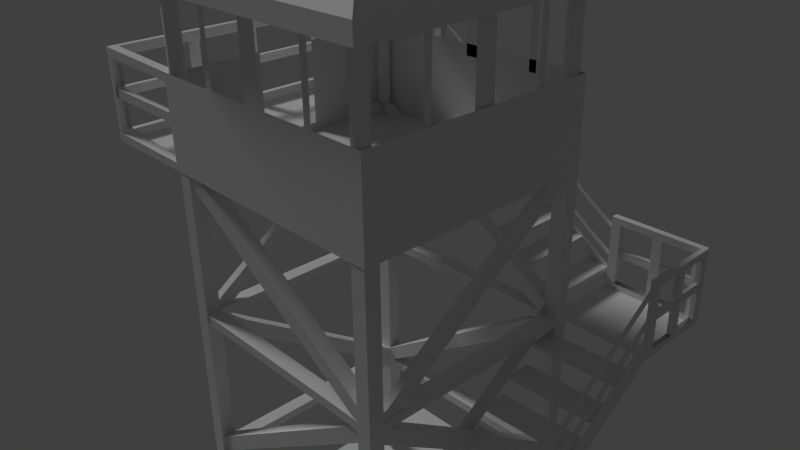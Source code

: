 # Source: WatchTowerModel.blend  (saved by Blender 2.73.0; exported with 4.5.12 LTS)
import bpy
from mathutils import Matrix  # noqa: F401  (used for matrix-valued properties, if any)

bpy.ops.wm.read_factory_settings(use_empty=True)
scene = bpy.context.scene
scene.name = 'Scene'

# ---- collections
col_collection_1 = bpy.data.collections.new('Collection 1'); scene.collection.children.link(col_collection_1)
col_collection_2 = bpy.data.collections.new('Collection 2'); scene.collection.children.link(col_collection_2)

# ---- world
world_world = bpy.data.worlds.new('World'); scene.world = world_world
world_world.color = (0.05088, 0.05088, 0.05088)
world_world.use_sun_shadow = False
world_world.sun_shadow_jitter_overblur = 0.0
world_world.cycles.sampling_method = 'MANUAL'
world_world.cycles.sample_map_resolution = 256

# ---- cameras
cam_camera = bpy.data.cameras.new('Camera')
cam_camera.clip_end = 100.0
cam_camera.lens = 35.0
cam_camera.sensor_width = 32.0
cam_camera.sensor_height = 18.0
cam_camera.ortho_scale = 7.314
cam_camera.dof.focus_distance = 0.0

# ---- lights
light_sun = bpy.data.lights.new('Sun', 'SUN')
light_sun.transmission_factor = 0.0
light_sun.angle = 0.1993
light_sun.energy = 1.0
light_sun.shadow_buffer_clip_start = 0.5
light_sun.shadow_soft_size = 0.1
light_sun.shadow_cascade_max_distance = 1000.0
light_sun.cycles.use_multiple_importance_sampling = False

# ---- meshes
me_cylinder_005 = bpy.data.meshes.new('Cylinder.005')
me_cylinder_005.from_pydata([(0.0, 1.0, 1.0), (0.1951, 0.9808, 1.0), (0.3827, 0.9239, 1.0), (0.5556, 0.8315, 1.0), (0.7071, 0.7071, 1.0), (0.8315, 0.5556, 1.0), (0.9239, 0.3827, 1.0), (0.9808, 0.1951, 1.0), (1.0, 7.55e-08, 1.0), (0.9808, -0.1951, 1.0), (0.9239, -0.3827, 1.0), (0.8315, -0.5556, 1.0), (0.7071, -0.7071, 1.0), (0.5556, -0.8315, 1.0), (0.3827, -0.9239, 1.0), (0.1951, -0.9808, 1.0), (-3.258e-07, -1.0, 1.0), (-0.1951, -0.9808, 1.0), (-0.3827, -0.9239, 1.0), (-0.5556, -0.8315, 1.0), (-0.7071, -0.7071, 1.0), (-0.8315, -0.5556, 1.0), (-0.9239, -0.3827, 1.0), (-0.9808, -0.1951, 1.0), (-1.0, 9.656e-07, 1.0), (-0.9808, 0.1951, 1.0), (-0.9239, 0.3827, 1.0), (-0.8315, 0.5556, 1.0), (-0.7071, 0.7071, 1.0), (-0.5556, 0.8315, 1.0), (-0.3827, 0.9239, 1.0), (-0.1951, 0.9808, 1.0), (0.0, 1.0, -0.5669), (0.1951, 0.9808, -0.5669), (0.3827, 0.9239, -0.5669), (0.5556, 0.8315, -0.5669), (0.7071, 0.7071, -0.5669), (0.8315, 0.5556, -0.5669), (0.9239, 0.3827, -0.5669), (0.9808, 0.1951, -0.5669), (1.0, 7.55e-08, -0.5669), (0.9808, -0.1951, -0.5669), (0.9239, -0.3827, -0.5669), (0.8315, -0.5556, -0.5669), (0.7071, -0.7071, -0.5669), (0.5556, -0.8315, -0.5669), (0.3827, -0.9239, -0.5669), (0.1951, -0.9808, -0.5669), (-3.258e-07, -1.0, -0.5669), (-0.1951, -0.9808, -0.5669), (-0.3827, -0.9239, -0.5669), (-0.5556, -0.8315, -0.5669), (-0.7071, -0.7071, -0.5669), (-0.8315, -0.5556, -0.5669), (-0.9239, -0.3827, -0.5669), (-0.9808, -0.1951, -0.5669), (-1.0, 9.656e-07, -0.5669), (-0.9808, 0.1951, -0.5669), (-0.9239, 0.3827, -0.5669), (-0.8315, 0.5556, -0.5669), (-0.7071, 0.7071, -0.5669), (-0.5556, 0.8315, -0.5669), (-0.3827, 0.9239, -0.5669), (-0.1951, 0.9808, -0.5669)], [], [(32, 0, 1, 33), (33, 1, 2, 34), (34, 2, 3, 35), (35, 3, 4, 36), (36, 4, 5, 37), (37, 5, 6, 38), (38, 6, 7, 39), (39, 7, 8, 40), (40, 8, 9, 41), (41, 9, 10, 42), (42, 10, 11, 43), (43, 11, 12, 44), (44, 12, 13, 45), (45, 13, 14, 46), (46, 14, 15, 47), (47, 15, 16, 48), (48, 16, 17, 49), (49, 17, 18, 50), (50, 18, 19, 51), (51, 19, 20, 52), (52, 20, 21, 53), (53, 21, 22, 54), (54, 22, 23, 55), (55, 23, 24, 56), (56, 24, 25, 57), (57, 25, 26, 58), (58, 26, 27, 59), (59, 27, 28, 60), (60, 28, 29, 61), (61, 29, 30, 62), (1, 0, 31, 30, 29, 28, 27, 26, 25, 24, 23, 22, 21, 20, 19, 18, 17, 16, 15, 14, 13, 12, 11, 10, 9, 8, 7, 6, 5, 4, 3, 2), (63, 31, 0, 32), (62, 30, 31, 63)])
me_cylinder_005.use_remesh_preserve_volume = False
me_cylinder_005.use_remesh_preserve_attributes = False
me_cylinder_005.use_mirror_vertex_groups = False
me_cylinder_005.update()
me_cylinder_004 = bpy.data.meshes.new('Cylinder.004')
me_cylinder_004.from_pydata([(0.0, 1.0, 1.0), (0.1951, 0.9808, 1.0), (0.3827, 0.9239, 1.0), (0.5556, 0.8315, 1.0), (0.7071, 0.7071, 1.0), (0.8315, 0.5556, 1.0), (0.9239, 0.3827, 1.0), (0.9808, 0.1951, 1.0), (1.0, 7.55e-08, 1.0), (0.9808, -0.1951, 1.0), (0.9239, -0.3827, 1.0), (0.8315, -0.5556, 1.0), (0.7071, -0.7071, 1.0), (0.5556, -0.8315, 1.0), (0.3827, -0.9239, 1.0), (0.1951, -0.9808, 1.0), (-3.258e-07, -1.0, 1.0), (-0.1951, -0.9808, 1.0), (-0.3827, -0.9239, 1.0), (-0.5556, -0.8315, 1.0), (-0.7071, -0.7071, 1.0), (-0.8315, -0.5556, 1.0), (-0.9239, -0.3827, 1.0), (-0.9808, -0.1951, 1.0), (-1.0, 9.656e-07, 1.0), (-0.9808, 0.1951, 1.0), (-0.9239, 0.3827, 1.0), (-0.8315, 0.5556, 1.0), (-0.7071, 0.7071, 1.0), (-0.5556, 0.8315, 1.0), (-0.3827, 0.9239, 1.0), (-0.1951, 0.9808, 1.0), (0.0, 1.0, -0.5816), (0.1951, 0.9808, -0.5816), (0.3827, 0.9239, -0.5816), (0.5556, 0.8315, -0.5816), (0.7071, 0.7071, -0.5816), (0.8315, 0.5556, -0.5816), (0.9239, 0.3827, -0.5816), (0.9808, 0.1951, -0.5816), (1.0, 7.55e-08, -0.5816), (0.9808, -0.1951, -0.5816), (0.9239, -0.3827, -0.5816), (0.8315, -0.5556, -0.5816), (0.7071, -0.7071, -0.5816), (0.5556, -0.8315, -0.5816), (0.3827, -0.9239, -0.5816), (0.1951, -0.9808, -0.5816), (-3.258e-07, -1.0, -0.5816), (-0.1951, -0.9808, -0.5816), (-0.3827, -0.9239, -0.5816), (-0.5556, -0.8315, -0.5816), (-0.7071, -0.7071, -0.5816), (-0.8315, -0.5556, -0.5816), (-0.9239, -0.3827, -0.5816), (-0.9808, -0.1951, -0.5816), (-1.0, 9.656e-07, -0.5816), (-0.9808, 0.1951, -0.5816), (-0.9239, 0.3827, -0.5816), (-0.8315, 0.5556, -0.5816), (-0.7071, 0.7071, -0.5816), (-0.5556, 0.8315, -0.5816), (-0.3827, 0.9239, -0.5816), (-0.1951, 0.9808, -0.5816)], [], [(32, 0, 1, 33), (33, 1, 2, 34), (34, 2, 3, 35), (35, 3, 4, 36), (36, 4, 5, 37), (37, 5, 6, 38), (38, 6, 7, 39), (39, 7, 8, 40), (40, 8, 9, 41), (41, 9, 10, 42), (42, 10, 11, 43), (43, 11, 12, 44), (44, 12, 13, 45), (45, 13, 14, 46), (46, 14, 15, 47), (47, 15, 16, 48), (48, 16, 17, 49), (49, 17, 18, 50), (50, 18, 19, 51), (51, 19, 20, 52), (52, 20, 21, 53), (53, 21, 22, 54), (54, 22, 23, 55), (55, 23, 24, 56), (56, 24, 25, 57), (57, 25, 26, 58), (58, 26, 27, 59), (59, 27, 28, 60), (60, 28, 29, 61), (61, 29, 30, 62), (1, 0, 31, 30, 29, 28, 27, 26, 25, 24, 23, 22, 21, 20, 19, 18, 17, 16, 15, 14, 13, 12, 11, 10, 9, 8, 7, 6, 5, 4, 3, 2), (63, 31, 0, 32), (62, 30, 31, 63)])
me_cylinder_004.use_remesh_preserve_volume = False
me_cylinder_004.use_remesh_preserve_attributes = False
me_cylinder_004.use_mirror_vertex_groups = False
me_cylinder_004.update()
me_cube_079 = bpy.data.meshes.new('Cube.079')
me_cube_079.from_pydata([(-1.0, -1.0, -1.0), (-1.0, 1.0, -1.0), (1.0, 1.0, -1.0), (1.0, -1.0, -1.0), (-1.0, -1.0, 1.0), (-1.0, 1.0, 1.0), (1.0, 1.0, 1.0), (1.0, -1.0, 1.0), (-1.0, -0.5066, 1.0), (-1.0, -0.5066, -1.0), (1.0, -0.5066, 1.0), (1.0, -0.5066, -1.0), (-1.569, -1.0, -1.0), (-1.569, -1.0, 1.0), (-1.569, -0.5066, 1.0), (-1.569, -0.5066, -1.0)], [], [(8, 5, 1, 9), (5, 6, 2, 1), (10, 7, 3, 11), (7, 4, 0, 3), (9, 1, 2, 11), (10, 6, 5, 8), (7, 10, 8, 4), (0, 9, 11, 3), (6, 10, 11, 2), (8, 9, 15, 14), (13, 14, 15, 12), (4, 8, 14, 13), (9, 0, 12, 15), (0, 4, 13, 12)])
me_cube_079.use_remesh_preserve_volume = False
me_cube_079.use_remesh_preserve_attributes = False
me_cube_079.use_mirror_vertex_groups = False
me_cube_079.update()
me_cube_078 = bpy.data.meshes.new('Cube.078')
me_cube_078.from_pydata([(-1.0, -1.0, -1.0), (-1.0, 1.0, -1.0), (1.0, 1.0, -1.0), (1.0, -1.0, -1.0), (-1.0, -1.0, 1.0), (-1.0, 1.0, 1.0), (1.0, 1.0, 1.0), (1.0, -1.0, 1.0)], [], [(4, 5, 1, 0), (5, 6, 2, 1), (6, 7, 3, 2), (7, 4, 0, 3), (0, 1, 2, 3), (7, 6, 5, 4)])
me_cube_078.use_remesh_preserve_volume = False
me_cube_078.use_remesh_preserve_attributes = False
me_cube_078.use_mirror_vertex_groups = False
me_cube_078.update()
me_cube_077 = bpy.data.meshes.new('Cube.077')
me_cube_077.from_pydata([(-1.0, -1.0, -1.0), (-1.0, 1.0, -1.0), (1.0, 1.0, -1.0), (1.0, -1.0, -1.0), (-1.0, -1.0, 1.0), (-1.0, 1.0, 1.0), (1.0, 1.0, 1.0), (1.0, -1.0, 1.0)], [], [(4, 5, 1, 0), (5, 6, 2, 1), (6, 7, 3, 2), (7, 4, 0, 3), (0, 1, 2, 3), (7, 6, 5, 4)])
me_cube_077.use_remesh_preserve_volume = False
me_cube_077.use_remesh_preserve_attributes = False
me_cube_077.use_mirror_vertex_groups = False
me_cube_077.update()
me_cube_076 = bpy.data.meshes.new('Cube.076')
me_cube_076.from_pydata([(-1.0, -1.0, -1.0), (-1.0, 1.0, -1.0), (1.0, 1.0, -1.0), (1.0, -1.0, -1.0), (-1.0, -1.0, 1.0), (-1.0, 1.0, 1.0), (1.0, 1.0, 1.0), (1.0, -1.0, 1.0)], [], [(4, 5, 1, 0), (5, 6, 2, 1), (6, 7, 3, 2), (7, 4, 0, 3), (0, 1, 2, 3), (7, 6, 5, 4)])
me_cube_076.use_remesh_preserve_volume = False
me_cube_076.use_remesh_preserve_attributes = False
me_cube_076.use_mirror_vertex_groups = False
me_cube_076.update()
me_cube_075 = bpy.data.meshes.new('Cube.075')
me_cube_075.from_pydata([(-1.0, -1.0, -1.0), (-1.0, 1.0, -1.0), (1.0, 1.0, -1.0), (1.0, -1.0, -1.0), (-1.0, -1.0, 1.0), (-1.0, 1.0, 1.0), (1.0, 1.0, 1.0), (1.0, -1.0, 1.0)], [], [(4, 5, 1, 0), (5, 6, 2, 1), (6, 7, 3, 2), (7, 4, 0, 3), (0, 1, 2, 3), (7, 6, 5, 4)])
me_cube_075.use_remesh_preserve_volume = False
me_cube_075.use_remesh_preserve_attributes = False
me_cube_075.use_mirror_vertex_groups = False
me_cube_075.update()
me_cube_074 = bpy.data.meshes.new('Cube.074')
me_cube_074.from_pydata([(-1.0, -1.0, -1.0), (-1.0, 1.0, -1.0), (1.0, 1.0, -1.0), (1.0, -1.0, -1.0), (-1.0, -1.0, 1.0), (-1.0, 1.0, 1.0), (1.0, 1.0, 1.0), (1.0, -1.0, 1.0)], [], [(4, 5, 1, 0), (5, 6, 2, 1), (6, 7, 3, 2), (7, 4, 0, 3), (0, 1, 2, 3), (7, 6, 5, 4)])
me_cube_074.use_remesh_preserve_volume = False
me_cube_074.use_remesh_preserve_attributes = False
me_cube_074.use_mirror_vertex_groups = False
me_cube_074.update()
me_cube_073 = bpy.data.meshes.new('Cube.073')
me_cube_073.from_pydata([(-1.0, -1.0, -1.0), (-1.0, 1.0, -1.0), (1.0, 1.0, -1.0), (1.0, -1.0, -1.0), (-1.0, -1.0, 1.0), (-1.0, 1.0, 1.0), (1.0, 1.0, 1.0), (1.0, -1.0, 1.0)], [], [(4, 5, 1, 0), (5, 6, 2, 1), (6, 7, 3, 2), (7, 4, 0, 3), (0, 1, 2, 3), (7, 6, 5, 4)])
me_cube_073.use_remesh_preserve_volume = False
me_cube_073.use_remesh_preserve_attributes = False
me_cube_073.use_mirror_vertex_groups = False
me_cube_073.update()
me_cube_072 = bpy.data.meshes.new('Cube.072')
me_cube_072.from_pydata([(-1.0, -1.0, -1.0), (-1.0, 1.0, -1.0), (1.0, 1.0, -1.0), (1.0, -1.0, -1.0), (-1.0, -1.0, 1.0), (-1.0, 1.0, 1.0), (1.0, 1.0, 1.0), (1.0, -1.0, 1.0)], [], [(4, 5, 1, 0), (5, 6, 2, 1), (6, 7, 3, 2), (7, 4, 0, 3), (0, 1, 2, 3), (7, 6, 5, 4)])
me_cube_072.use_remesh_preserve_volume = False
me_cube_072.use_remesh_preserve_attributes = False
me_cube_072.use_mirror_vertex_groups = False
me_cube_072.update()
me_cylinder_003 = bpy.data.meshes.new('Cylinder.003')
me_cylinder_003.from_pydata([(0.0, 1.0, 1.0), (0.1951, 0.9808, 1.0), (0.3827, 0.9239, 1.0), (0.5556, 0.8315, 1.0), (0.7071, 0.7071, 1.0), (0.8315, 0.5556, 1.0), (0.9239, 0.3827, 1.0), (0.9808, 0.1951, 1.0), (1.0, 7.55e-08, 1.0), (0.9808, -0.1951, 1.0), (0.9239, -0.3827, 1.0), (0.8315, -0.5556, 1.0), (0.7071, -0.7071, 1.0), (0.5556, -0.8315, 1.0), (0.3827, -0.9239, 1.0), (0.1951, -0.9808, 1.0), (-3.258e-07, -1.0, 1.0), (-0.1951, -0.9808, 1.0), (-0.3827, -0.9239, 1.0), (-0.5556, -0.8315, 1.0), (-0.7071, -0.7071, 1.0), (-0.8315, -0.5556, 1.0), (-0.9239, -0.3827, 1.0), (-0.9808, -0.1951, 1.0), (-1.0, 9.656e-07, 1.0), (-0.9808, 0.1951, 1.0), (-0.9239, 0.3827, 1.0), (-0.8315, 0.5556, 1.0), (-0.7071, 0.7071, 1.0), (-0.5556, 0.8315, 1.0), (-0.3827, 0.9239, 1.0), (-0.1951, 0.9808, 1.0), (0.0, 1.0, -0.7811), (0.1951, 0.9808, -0.7811), (0.3827, 0.9239, -0.7811), (0.5556, 0.8315, -0.7811), (0.7071, 0.7071, -0.7811), (0.8315, 0.5556, -0.7811), (0.9239, 0.3827, -0.7811), (0.9808, 0.1951, -0.7811), (1.0, 7.55e-08, -0.7811), (0.9808, -0.1951, -0.7811), (0.9239, -0.3827, -0.7811), (0.8315, -0.5556, -0.7811), (0.7071, -0.7071, -0.7811), (0.5556, -0.8315, -0.7811), (0.3827, -0.9239, -0.7811), (0.1951, -0.9808, -0.7811), (-3.258e-07, -1.0, -0.7811), (-0.1951, -0.9808, -0.7811), (-0.3827, -0.9239, -0.7811), (-0.5556, -0.8315, -0.7811), (-0.7071, -0.7071, -0.7811), (-0.8315, -0.5556, -0.7811), (-0.9239, -0.3827, -0.7811), (-0.9808, -0.1951, -0.7811), (-1.0, 9.656e-07, -0.7811), (-0.9808, 0.1951, -0.7811), (-0.9239, 0.3827, -0.7811), (-0.8315, 0.5556, -0.7811), (-0.7071, 0.7071, -0.7811), (-0.5556, 0.8315, -0.7811), (-0.3827, 0.9239, -0.7811), (-0.1951, 0.9808, -0.7811)], [], [(32, 0, 1, 33), (33, 1, 2, 34), (34, 2, 3, 35), (35, 3, 4, 36), (36, 4, 5, 37), (37, 5, 6, 38), (38, 6, 7, 39), (39, 7, 8, 40), (40, 8, 9, 41), (41, 9, 10, 42), (42, 10, 11, 43), (43, 11, 12, 44), (44, 12, 13, 45), (45, 13, 14, 46), (46, 14, 15, 47), (47, 15, 16, 48), (48, 16, 17, 49), (49, 17, 18, 50), (50, 18, 19, 51), (51, 19, 20, 52), (52, 20, 21, 53), (53, 21, 22, 54), (54, 22, 23, 55), (55, 23, 24, 56), (56, 24, 25, 57), (57, 25, 26, 58), (58, 26, 27, 59), (59, 27, 28, 60), (60, 28, 29, 61), (61, 29, 30, 62), (1, 0, 31, 30, 29, 28, 27, 26, 25, 24, 23, 22, 21, 20, 19, 18, 17, 16, 15, 14, 13, 12, 11, 10, 9, 8, 7, 6, 5, 4, 3, 2), (63, 31, 0, 32), (62, 30, 31, 63)])
me_cylinder_003.use_remesh_preserve_volume = False
me_cylinder_003.use_remesh_preserve_attributes = False
me_cylinder_003.use_mirror_vertex_groups = False
me_cylinder_003.update()
me_cylinder_002 = bpy.data.meshes.new('Cylinder.002')
me_cylinder_002.from_pydata([(0.0, 1.0, 1.0), (0.1951, 0.9808, 1.0), (0.3827, 0.9239, 1.0), (0.5556, 0.8315, 1.0), (0.7071, 0.7071, 1.0), (0.8315, 0.5556, 1.0), (0.9239, 0.3827, 1.0), (0.9808, 0.1951, 1.0), (1.0, 7.55e-08, 1.0), (0.9808, -0.1951, 1.0), (0.9239, -0.3827, 1.0), (0.8315, -0.5556, 1.0), (0.7071, -0.7071, 1.0), (0.5556, -0.8315, 1.0), (0.3827, -0.9239, 1.0), (0.1951, -0.9808, 1.0), (-3.258e-07, -1.0, 1.0), (-0.1951, -0.9808, 1.0), (-0.3827, -0.9239, 1.0), (-0.5556, -0.8315, 1.0), (-0.7071, -0.7071, 1.0), (-0.8315, -0.5556, 1.0), (-0.9239, -0.3827, 1.0), (-0.9808, -0.1951, 1.0), (-1.0, 9.656e-07, 1.0), (-0.9808, 0.1951, 1.0), (-0.9239, 0.3827, 1.0), (-0.8315, 0.5556, 1.0), (-0.7071, 0.7071, 1.0), (-0.5556, 0.8315, 1.0), (-0.3827, 0.9239, 1.0), (-0.1951, 0.9808, 1.0), (0.0, 1.0, -0.7442), (0.1951, 0.9808, -0.7442), (0.3827, 0.9239, -0.7442), (0.5556, 0.8315, -0.7442), (0.7071, 0.7071, -0.7442), (0.8315, 0.5556, -0.7442), (0.9239, 0.3827, -0.7442), (0.9808, 0.1951, -0.7442), (1.0, 7.55e-08, -0.7442), (0.9808, -0.1951, -0.7442), (0.9239, -0.3827, -0.7442), (0.8315, -0.5556, -0.7442), (0.7071, -0.7071, -0.7442), (0.5556, -0.8315, -0.7442), (0.3827, -0.9239, -0.7442), (0.1951, -0.9808, -0.7442), (-3.258e-07, -1.0, -0.7442), (-0.1951, -0.9808, -0.7442), (-0.3827, -0.9239, -0.7442), (-0.5556, -0.8315, -0.7442), (-0.7071, -0.7071, -0.7442), (-0.8315, -0.5556, -0.7442), (-0.9239, -0.3827, -0.7442), (-0.9808, -0.1951, -0.7442), (-1.0, 9.656e-07, -0.7442), (-0.9808, 0.1951, -0.7442), (-0.9239, 0.3827, -0.7442), (-0.8315, 0.5556, -0.7442), (-0.7071, 0.7071, -0.7442), (-0.5556, 0.8315, -0.7442), (-0.3827, 0.9239, -0.7442), (-0.1951, 0.9808, -0.7442)], [], [(32, 0, 1, 33), (33, 1, 2, 34), (34, 2, 3, 35), (35, 3, 4, 36), (36, 4, 5, 37), (37, 5, 6, 38), (38, 6, 7, 39), (39, 7, 8, 40), (40, 8, 9, 41), (41, 9, 10, 42), (42, 10, 11, 43), (43, 11, 12, 44), (44, 12, 13, 45), (45, 13, 14, 46), (46, 14, 15, 47), (47, 15, 16, 48), (48, 16, 17, 49), (49, 17, 18, 50), (50, 18, 19, 51), (51, 19, 20, 52), (52, 20, 21, 53), (53, 21, 22, 54), (54, 22, 23, 55), (55, 23, 24, 56), (56, 24, 25, 57), (57, 25, 26, 58), (58, 26, 27, 59), (59, 27, 28, 60), (60, 28, 29, 61), (61, 29, 30, 62), (1, 0, 31, 30, 29, 28, 27, 26, 25, 24, 23, 22, 21, 20, 19, 18, 17, 16, 15, 14, 13, 12, 11, 10, 9, 8, 7, 6, 5, 4, 3, 2), (63, 31, 0, 32), (62, 30, 31, 63)])
me_cylinder_002.use_remesh_preserve_volume = False
me_cylinder_002.use_remesh_preserve_attributes = False
me_cylinder_002.use_mirror_vertex_groups = False
me_cylinder_002.update()
me_cube_071 = bpy.data.meshes.new('Cube.071')
me_cube_071.from_pydata([(-1.0, -2.401, 1.007), (-1.0, -0.4013, 1.007), (1.0, -0.4013, 1.007), (1.0, -2.401, 1.007), (-1.0, -2.401, 3.007), (-1.0, -0.4013, 3.007), (1.0, -0.4013, 3.007), (1.0, -2.401, 3.007), (-1.0, -2.401, -1.0), (-1.0, -0.4013, -1.0), (1.0, -0.4013, -1.0), (1.0, -2.401, -1.0), (-1.0, -2.401, 1.0), (-1.0, -0.4013, 1.0), (1.0, -0.4013, 1.0), (1.0, -2.401, 1.0), (-1.764, -9.074, 2.865), (1.513, -9.074, 2.865), (1.513, -9.074, 3.315), (-1.764, -9.074, 3.315), (-1.764, 5.634, 2.865), (1.513, 5.634, 2.865), (1.513, 5.634, 3.315), (-1.764, 5.634, 3.315), (-1.764, -9.074, 0.9018), (1.513, -9.074, 0.9018), (1.513, -9.074, 1.351), (-1.764, -9.074, 1.351), (-1.764, 5.634, 0.9018), (1.513, 5.634, 0.9018), (1.513, 5.634, 1.351), (-1.764, 5.634, 1.351), (-1.764, -9.074, -1.179), (1.513, -9.074, -1.179), (1.513, -9.074, -0.7293), (-1.764, -9.074, -0.7293), (-1.764, 5.634, -1.179), (1.513, 5.634, -1.179), (1.513, 5.634, -0.7293), (-1.764, 5.634, -0.7293), (-1.764, 7.286, 2.865), (1.513, 7.286, 2.865), (1.513, 7.286, 3.315), (-1.764, 7.286, 3.315), (-1.764, 7.286, 0.9018), (1.513, 7.286, 0.9018), (1.513, 7.286, 1.351), (-1.764, 7.286, 1.351), (-1.764, 7.286, -1.179), (1.513, 7.286, -1.179), (1.513, 7.286, -0.7293), (-1.764, 7.286, -0.7293), (-1.764, -10.63, 2.865), (1.513, -10.63, 2.865), (1.513, -10.63, 3.315), (-1.764, -10.63, 3.315), (-1.764, -10.63, 0.9018), (1.513, -10.63, 0.9018), (1.513, -10.63, 1.351), (-1.764, -10.63, 1.351), (-1.764, -10.63, -1.179), (1.513, -10.63, -1.179), (1.513, -10.63, -0.7293), (-1.764, -10.63, -0.7293)], [], [(4, 5, 1, 0), (5, 6, 2, 1), (6, 7, 3, 2), (7, 4, 0, 3), (0, 1, 2, 3), (7, 6, 5, 4), (12, 13, 9, 8), (13, 14, 10, 9), (14, 15, 11, 10), (15, 12, 8, 11), (8, 9, 10, 11), (15, 14, 13, 12), (20, 21, 17, 16), (21, 22, 18, 17), (22, 23, 19, 18), (23, 20, 16, 19), (35, 32, 60, 63), (36, 39, 51, 48), (28, 29, 25, 24), (29, 30, 26, 25), (30, 31, 27, 26), (31, 28, 24, 27), (26, 17, 53, 58), (39, 28, 44, 51), (36, 37, 33, 32), (37, 38, 34, 33), (38, 39, 35, 34), (39, 36, 32, 35), (16, 27, 59, 52), (29, 38, 50, 45), (31, 20, 40, 47), (21, 30, 46, 41), (43, 42, 41, 40), (47, 46, 45, 44), (51, 50, 49, 48), (45, 50, 51, 44), (46, 47, 40, 41), (38, 37, 49, 50), (37, 36, 48, 49), (28, 31, 47, 44), (30, 29, 45, 46), (20, 23, 43, 40), (23, 22, 42, 43), (22, 21, 41, 42), (34, 25, 57, 62), (24, 35, 63, 56), (52, 53, 54, 55), (56, 57, 58, 59), (60, 61, 62, 63), (53, 52, 59, 58), (62, 57, 56, 63), (33, 34, 62, 61), (32, 33, 61, 60), (27, 24, 56, 59), (25, 26, 58, 57), (19, 16, 52, 55), (18, 19, 55, 54), (17, 18, 54, 53)])
me_cube_071.use_remesh_preserve_volume = False
me_cube_071.use_remesh_preserve_attributes = False
me_cube_071.use_mirror_vertex_groups = False
me_cube_071.update()
me_cube_070 = bpy.data.meshes.new('Cube.070')
me_cube_070.from_pydata([(-0.888, -0.7469, -0.06857), (-0.888, 1.253, -0.06857), (1.112, 1.253, -0.06857), (1.112, -0.7469, -0.06857), (-0.888, -0.7469, 1.931), (-0.888, 1.253, 1.931), (1.112, 1.253, 1.931), (1.112, -0.7469, 1.931), (-0.888, -0.7469, -2.075), (-0.888, 1.253, -2.075), (1.112, 1.253, -2.075), (1.112, -0.7469, -2.075), (-0.888, -0.7469, -0.07526), (-0.888, 1.253, -0.07526), (1.112, 1.253, -0.07526), (1.112, -0.7469, -0.07526), (-1.652, -7.419, 1.79), (1.625, -7.419, 1.79), (1.625, -7.419, 2.24), (-1.652, -7.419, 2.24), (-1.652, 7.288, 1.79), (1.625, 7.288, 1.79), (1.625, 7.288, 2.24), (-1.652, 7.288, 2.24), (-1.652, -7.419, -0.1734), (1.625, -7.419, -0.1734), (1.625, -7.419, 0.2762), (-1.652, -7.419, 0.2762), (-1.652, 7.288, -0.1734), (1.625, 7.288, -0.1734), (1.625, 7.288, 0.2762), (-1.652, 7.288, 0.2762), (-1.652, -7.419, -2.254), (1.625, -7.419, -2.254), (1.625, -7.419, -1.805), (-1.652, -7.419, -1.805), (-1.652, 7.288, -2.254), (1.625, 7.288, -2.254), (1.625, 7.288, -1.805), (-1.652, 7.288, -1.805), (-1.652, 8.94, 1.79), (1.625, 8.94, 1.79), (1.625, 8.94, 2.24), (-1.652, 8.94, 2.24), (-1.652, 8.94, -0.1734), (1.625, 8.94, -0.1734), (1.625, 8.94, 0.2762), (-1.652, 8.94, 0.2762), (-1.652, 8.94, -2.254), (1.625, 8.94, -2.254), (1.625, 8.94, -1.805), (-1.652, 8.94, -1.805), (-1.652, -8.976, 1.79), (1.625, -8.976, 1.79), (1.625, -8.976, 2.24), (-1.652, -8.976, 2.24), (-1.652, -8.976, -0.1734), (1.625, -8.976, -0.1734), (1.625, -8.976, 0.2762), (-1.652, -8.976, 0.2762), (-1.652, -8.976, -2.254), (1.625, -8.976, -2.254), (1.625, -8.976, -1.805), (-1.652, -8.976, -1.805)], [], [(4, 5, 1, 0), (5, 6, 2, 1), (6, 7, 3, 2), (7, 4, 0, 3), (0, 1, 2, 3), (7, 6, 5, 4), (12, 13, 9, 8), (13, 14, 10, 9), (14, 15, 11, 10), (15, 12, 8, 11), (8, 9, 10, 11), (15, 14, 13, 12), (20, 21, 17, 16), (21, 22, 18, 17), (22, 23, 19, 18), (23, 20, 16, 19), (35, 32, 60, 63), (36, 39, 51, 48), (28, 29, 25, 24), (29, 30, 26, 25), (30, 31, 27, 26), (31, 28, 24, 27), (26, 17, 53, 58), (39, 28, 44, 51), (36, 37, 33, 32), (37, 38, 34, 33), (38, 39, 35, 34), (39, 36, 32, 35), (16, 27, 59, 52), (29, 38, 50, 45), (31, 20, 40, 47), (21, 30, 46, 41), (43, 42, 41, 40), (47, 46, 45, 44), (51, 50, 49, 48), (45, 50, 51, 44), (46, 47, 40, 41), (38, 37, 49, 50), (37, 36, 48, 49), (28, 31, 47, 44), (30, 29, 45, 46), (20, 23, 43, 40), (23, 22, 42, 43), (22, 21, 41, 42), (34, 25, 57, 62), (24, 35, 63, 56), (52, 53, 54, 55), (56, 57, 58, 59), (60, 61, 62, 63), (53, 52, 59, 58), (62, 57, 56, 63), (33, 34, 62, 61), (32, 33, 61, 60), (27, 24, 56, 59), (25, 26, 58, 57), (19, 16, 52, 55), (18, 19, 55, 54), (17, 18, 54, 53)])
me_cube_070.use_remesh_preserve_volume = False
me_cube_070.use_remesh_preserve_attributes = False
me_cube_070.use_mirror_vertex_groups = False
me_cube_070.update()
me_cube_067 = bpy.data.meshes.new('Cube.067')
me_cube_067.from_pydata([(-1.0, -1.0, -1.0), (-1.0, 1.0, -1.0), (1.0, 1.0, -1.0), (1.0, -1.0, -1.0), (-1.0, -1.0, 1.0), (-1.0, 1.0, 1.0), (1.0, 1.0, 1.0), (1.0, -1.0, 1.0)], [], [(4, 5, 1, 0), (5, 6, 2, 1), (6, 7, 3, 2), (7, 4, 0, 3), (0, 1, 2, 3), (7, 6, 5, 4)])
me_cube_067.use_remesh_preserve_volume = False
me_cube_067.use_remesh_preserve_attributes = False
me_cube_067.use_mirror_vertex_groups = False
me_cube_067.update()
me_cube_066 = bpy.data.meshes.new('Cube.066')
me_cube_066.from_pydata([(-1.0, -1.0, -1.0), (-1.0, 1.0, -1.0), (1.0, 1.0, -1.0), (1.0, -1.0, -1.0), (-1.0, -1.0, 1.0), (-1.0, 1.0, 1.0), (1.0, 1.0, 1.0), (1.0, -1.0, 1.0)], [], [(4, 5, 1, 0), (5, 6, 2, 1), (6, 7, 3, 2), (7, 4, 0, 3), (0, 1, 2, 3), (7, 6, 5, 4)])
me_cube_066.use_remesh_preserve_volume = False
me_cube_066.use_remesh_preserve_attributes = False
me_cube_066.use_mirror_vertex_groups = False
me_cube_066.update()
me_cube_065 = bpy.data.meshes.new('Cube.065')
me_cube_065.from_pydata([(-1.0, -1.0, -1.0), (-1.0, 1.0, -1.0), (1.0, 1.0, -1.0), (1.0, -1.0, -1.0), (-1.0, -1.0, 1.0), (-1.0, 1.0, 1.0), (1.0, 1.0, 1.0), (1.0, -1.0, 1.0)], [], [(4, 5, 1, 0), (5, 6, 2, 1), (6, 7, 3, 2), (7, 4, 0, 3), (0, 1, 2, 3), (7, 6, 5, 4)])
me_cube_065.use_remesh_preserve_volume = False
me_cube_065.use_remesh_preserve_attributes = False
me_cube_065.use_mirror_vertex_groups = False
me_cube_065.update()
me_cube_064 = bpy.data.meshes.new('Cube.064')
me_cube_064.from_pydata([(-1.0, -1.0, -1.0), (-1.0, 1.0, -1.0), (1.0, 1.0, -1.0), (1.0, -1.0, -1.0), (-1.0, -1.0, 1.0), (-1.0, 1.0, 1.0), (1.0, 1.0, 1.0), (1.0, -1.0, 1.0)], [], [(4, 5, 1, 0), (5, 6, 2, 1), (6, 7, 3, 2), (7, 4, 0, 3), (0, 1, 2, 3), (7, 6, 5, 4)])
me_cube_064.use_remesh_preserve_volume = False
me_cube_064.use_remesh_preserve_attributes = False
me_cube_064.use_mirror_vertex_groups = False
me_cube_064.update()
me_cube_063 = bpy.data.meshes.new('Cube.063')
me_cube_063.from_pydata([(-1.0, -1.0, -1.0), (-1.0, 1.0, -1.0), (1.0, 1.0, -1.0), (1.0, -1.0, -1.0), (-1.0, -1.0, 1.0), (-1.0, 1.0, 1.0), (1.0, 1.0, 1.0), (1.0, -1.0, 1.0)], [], [(4, 5, 1, 0), (5, 6, 2, 1), (6, 7, 3, 2), (7, 4, 0, 3), (0, 1, 2, 3), (7, 6, 5, 4)])
me_cube_063.use_remesh_preserve_volume = False
me_cube_063.use_remesh_preserve_attributes = False
me_cube_063.use_mirror_vertex_groups = False
me_cube_063.update()
me_cube_062 = bpy.data.meshes.new('Cube.062')
me_cube_062.from_pydata([(-1.0, -1.0, -1.0), (-1.0, 1.0, -1.0), (1.0, 1.0, -1.0), (1.0, -1.0, -1.0), (-1.0, -1.0, 1.0), (-1.0, 1.0, 1.0), (1.0, 1.0, 1.0), (1.0, -1.0, 1.0)], [], [(4, 5, 1, 0), (5, 6, 2, 1), (6, 7, 3, 2), (7, 4, 0, 3), (0, 1, 2, 3), (7, 6, 5, 4)])
me_cube_062.use_remesh_preserve_volume = False
me_cube_062.use_remesh_preserve_attributes = False
me_cube_062.use_mirror_vertex_groups = False
me_cube_062.update()
me_cube_061 = bpy.data.meshes.new('Cube.061')
me_cube_061.from_pydata([(-1.0, -1.0, -1.0), (-1.0, 1.0, -1.0), (1.0, 1.0, -1.0), (1.0, -1.0, -1.0), (-1.0, -1.0, 1.0), (-1.0, 1.0, 1.0), (1.0, 1.0, 1.0), (1.0, -1.0, 1.0)], [], [(4, 5, 1, 0), (5, 6, 2, 1), (6, 7, 3, 2), (7, 4, 0, 3), (0, 1, 2, 3), (7, 6, 5, 4)])
me_cube_061.use_remesh_preserve_volume = False
me_cube_061.use_remesh_preserve_attributes = False
me_cube_061.use_mirror_vertex_groups = False
me_cube_061.update()
me_cube_060 = bpy.data.meshes.new('Cube.060')
me_cube_060.from_pydata([(-0.888, -0.7469, -0.06857), (-0.888, 1.253, -0.06857), (1.112, 1.253, -0.06857), (1.112, -0.7469, -0.06857), (-0.888, -0.7469, 1.931), (-0.888, 1.253, 1.931), (1.112, 1.253, 1.931), (1.112, -0.7469, 1.931), (-0.888, -0.7469, -2.075), (-0.888, 1.253, -2.075), (1.112, 1.253, -2.075), (1.112, -0.7469, -2.075), (-0.888, -0.7469, -0.07526), (-0.888, 1.253, -0.07526), (1.112, 1.253, -0.07526), (1.112, -0.7469, -0.07526), (-1.652, -7.419, 1.79), (1.625, -7.419, 1.79), (1.625, -7.419, 2.24), (-1.652, -7.419, 2.24), (-1.652, 7.288, 1.79), (1.625, 7.288, 1.79), (1.625, 7.288, 2.24), (-1.652, 7.288, 2.24), (-1.652, -7.419, -0.1734), (1.625, -7.419, -0.1734), (1.625, -7.419, 0.2762), (-1.652, -7.419, 0.2762), (-1.652, 7.288, -0.1734), (1.625, 7.288, -0.1734), (1.625, 7.288, 0.2762), (-1.652, 7.288, 0.2762), (-1.652, -7.419, -2.254), (1.625, -7.419, -2.254), (1.625, -7.419, -1.805), (-1.652, -7.419, -1.805), (-1.652, 7.288, -2.254), (1.625, 7.288, -2.254), (1.625, 7.288, -1.805), (-1.652, 7.288, -1.805), (-1.652, 8.94, 1.79), (1.625, 8.94, 1.79), (1.625, 8.94, 2.24), (-1.652, 8.94, 2.24), (-1.652, 8.94, -0.1734), (1.625, 8.94, -0.1734), (1.625, 8.94, 0.2762), (-1.652, 8.94, 0.2762), (-1.652, 8.94, -2.254), (1.625, 8.94, -2.254), (1.625, 8.94, -1.805), (-1.652, 8.94, -1.805), (-1.652, -8.976, 1.79), (1.625, -8.976, 1.79), (1.625, -8.976, 2.24), (-1.652, -8.976, 2.24), (-1.652, -8.976, -0.1734), (1.625, -8.976, -0.1734), (1.625, -8.976, 0.2762), (-1.652, -8.976, 0.2762), (-1.652, -8.976, -2.254), (1.625, -8.976, -2.254), (1.625, -8.976, -1.805), (-1.652, -8.976, -1.805)], [], [(4, 5, 1, 0), (5, 6, 2, 1), (6, 7, 3, 2), (7, 4, 0, 3), (0, 1, 2, 3), (7, 6, 5, 4), (12, 13, 9, 8), (13, 14, 10, 9), (14, 15, 11, 10), (15, 12, 8, 11), (8, 9, 10, 11), (15, 14, 13, 12), (20, 21, 17, 16), (21, 22, 18, 17), (22, 23, 19, 18), (23, 20, 16, 19), (35, 32, 60, 63), (36, 39, 51, 48), (28, 29, 25, 24), (29, 30, 26, 25), (30, 31, 27, 26), (31, 28, 24, 27), (26, 17, 53, 58), (39, 28, 44, 51), (36, 37, 33, 32), (37, 38, 34, 33), (38, 39, 35, 34), (39, 36, 32, 35), (16, 27, 59, 52), (29, 38, 50, 45), (31, 20, 40, 47), (21, 30, 46, 41), (43, 42, 41, 40), (47, 46, 45, 44), (51, 50, 49, 48), (45, 50, 51, 44), (46, 47, 40, 41), (38, 37, 49, 50), (37, 36, 48, 49), (28, 31, 47, 44), (30, 29, 45, 46), (20, 23, 43, 40), (23, 22, 42, 43), (22, 21, 41, 42), (34, 25, 57, 62), (24, 35, 63, 56), (52, 53, 54, 55), (56, 57, 58, 59), (60, 61, 62, 63), (53, 52, 59, 58), (62, 57, 56, 63), (33, 34, 62, 61), (32, 33, 61, 60), (27, 24, 56, 59), (25, 26, 58, 57), (19, 16, 52, 55), (18, 19, 55, 54), (17, 18, 54, 53)])
me_cube_060.use_remesh_preserve_volume = False
me_cube_060.use_remesh_preserve_attributes = False
me_cube_060.use_mirror_vertex_groups = False
me_cube_060.update()
me_cylinder_001 = bpy.data.meshes.new('Cylinder.001')
me_cylinder_001.from_pydata([(0.0, 1.0, 1.0), (0.1951, 0.9808, 1.0), (0.3827, 0.9239, 1.0), (0.5556, 0.8315, 1.0), (0.7071, 0.7071, 1.0), (0.8315, 0.5556, 1.0), (0.9239, 0.3827, 1.0), (0.9808, 0.1951, 1.0), (1.0, 7.55e-08, 1.0), (0.9808, -0.1951, 1.0), (0.9239, -0.3827, 1.0), (0.8315, -0.5556, 1.0), (0.7071, -0.7071, 1.0), (0.5556, -0.8315, 1.0), (0.3827, -0.9239, 1.0), (0.1951, -0.9808, 1.0), (-3.258e-07, -1.0, 1.0), (-0.1951, -0.9808, 1.0), (-0.3827, -0.9239, 1.0), (-0.5556, -0.8315, 1.0), (-0.7071, -0.7071, 1.0), (-0.8315, -0.5556, 1.0), (-0.9239, -0.3827, 1.0), (-0.9808, -0.1951, 1.0), (-1.0, 9.656e-07, 1.0), (-0.9808, 0.1951, 1.0), (-0.9239, 0.3827, 1.0), (-0.8315, 0.5556, 1.0), (-0.7071, 0.7071, 1.0), (-0.5556, 0.8315, 1.0), (-0.3827, 0.9239, 1.0), (-0.1951, 0.9808, 1.0), (0.0, 1.0, -0.8206), (0.1951, 0.9808, -0.8206), (0.3827, 0.9239, -0.8206), (0.5556, 0.8315, -0.8206), (0.7071, 0.7071, -0.8206), (0.8315, 0.5556, -0.8206), (0.9239, 0.3827, -0.8206), (0.9808, 0.1951, -0.8206), (1.0, 7.55e-08, -0.8206), (0.9808, -0.1951, -0.8206), (0.9239, -0.3827, -0.8206), (0.8315, -0.5556, -0.8206), (0.7071, -0.7071, -0.8206), (0.5556, -0.8315, -0.8206), (0.3827, -0.9239, -0.8206), (0.1951, -0.9808, -0.8206), (-3.258e-07, -1.0, -0.8206), (-0.1951, -0.9808, -0.8206), (-0.3827, -0.9239, -0.8206), (-0.5556, -0.8315, -0.8206), (-0.7071, -0.7071, -0.8206), (-0.8315, -0.5556, -0.8206), (-0.9239, -0.3827, -0.8206), (-0.9808, -0.1951, -0.8206), (-1.0, 9.656e-07, -0.8206), (-0.9808, 0.1951, -0.8206), (-0.9239, 0.3827, -0.8206), (-0.8315, 0.5556, -0.8206), (-0.7071, 0.7071, -0.8206), (-0.5556, 0.8315, -0.8206), (-0.3827, 0.9239, -0.8206), (-0.1951, 0.9808, -0.8206)], [], [(32, 0, 1, 33), (33, 1, 2, 34), (34, 2, 3, 35), (35, 3, 4, 36), (36, 4, 5, 37), (37, 5, 6, 38), (38, 6, 7, 39), (39, 7, 8, 40), (40, 8, 9, 41), (41, 9, 10, 42), (42, 10, 11, 43), (43, 11, 12, 44), (44, 12, 13, 45), (45, 13, 14, 46), (46, 14, 15, 47), (47, 15, 16, 48), (48, 16, 17, 49), (49, 17, 18, 50), (50, 18, 19, 51), (51, 19, 20, 52), (52, 20, 21, 53), (53, 21, 22, 54), (54, 22, 23, 55), (55, 23, 24, 56), (56, 24, 25, 57), (57, 25, 26, 58), (58, 26, 27, 59), (59, 27, 28, 60), (60, 28, 29, 61), (61, 29, 30, 62), (1, 0, 31, 30, 29, 28, 27, 26, 25, 24, 23, 22, 21, 20, 19, 18, 17, 16, 15, 14, 13, 12, 11, 10, 9, 8, 7, 6, 5, 4, 3, 2), (63, 31, 0, 32), (62, 30, 31, 63)])
me_cylinder_001.use_remesh_preserve_volume = False
me_cylinder_001.use_remesh_preserve_attributes = False
me_cylinder_001.use_mirror_vertex_groups = False
me_cylinder_001.update()
me_cube_058 = bpy.data.meshes.new('Cube.058')
me_cube_058.from_pydata([(-1.0, -2.401, 1.007), (-1.0, -0.4013, 1.007), (1.0, -0.4013, 1.007), (1.0, -2.401, 1.007), (-1.0, -2.401, 3.007), (-1.0, -0.4013, 3.007), (1.0, -0.4013, 3.007), (1.0, -2.401, 3.007), (-1.0, -2.401, -1.0), (-1.0, -0.4013, -1.0), (1.0, -0.4013, -1.0), (1.0, -2.401, -1.0), (-1.0, -2.401, 1.0), (-1.0, -0.4013, 1.0), (1.0, -0.4013, 1.0), (1.0, -2.401, 1.0), (-1.764, -9.074, 2.865), (1.513, -9.074, 2.865), (1.513, -9.074, 3.315), (-1.764, -9.074, 3.315), (-1.764, 5.634, 2.865), (1.513, 5.634, 2.865), (1.513, 5.634, 3.315), (-1.764, 5.634, 3.315), (-1.764, -9.074, 0.9018), (1.513, -9.074, 0.9018), (1.513, -9.074, 1.351), (-1.764, -9.074, 1.351), (-1.764, 5.634, 0.9018), (1.513, 5.634, 0.9018), (1.513, 5.634, 1.351), (-1.764, 5.634, 1.351), (-1.764, -9.074, -1.179), (1.513, -9.074, -1.179), (1.513, -9.074, -0.7293), (-1.764, -9.074, -0.7293), (-1.764, 5.634, -1.179), (1.513, 5.634, -1.179), (1.513, 5.634, -0.7293), (-1.764, 5.634, -0.7293), (-1.764, 7.286, 2.865), (1.513, 7.286, 2.865), (1.513, 7.286, 3.315), (-1.764, 7.286, 3.315), (-1.764, 7.286, 0.9018), (1.513, 7.286, 0.9018), (1.513, 7.286, 1.351), (-1.764, 7.286, 1.351), (-1.764, 7.286, -1.179), (1.513, 7.286, -1.179), (1.513, 7.286, -0.7293), (-1.764, 7.286, -0.7293), (-1.764, -10.63, 2.865), (1.513, -10.63, 2.865), (1.513, -10.63, 3.315), (-1.764, -10.63, 3.315), (-1.764, -10.63, 0.9018), (1.513, -10.63, 0.9018), (1.513, -10.63, 1.351), (-1.764, -10.63, 1.351), (-1.764, -10.63, -1.179), (1.513, -10.63, -1.179), (1.513, -10.63, -0.7293), (-1.764, -10.63, -0.7293)], [], [(4, 5, 1, 0), (5, 6, 2, 1), (6, 7, 3, 2), (7, 4, 0, 3), (0, 1, 2, 3), (7, 6, 5, 4), (12, 13, 9, 8), (13, 14, 10, 9), (14, 15, 11, 10), (15, 12, 8, 11), (8, 9, 10, 11), (15, 14, 13, 12), (20, 21, 17, 16), (21, 22, 18, 17), (22, 23, 19, 18), (23, 20, 16, 19), (35, 32, 60, 63), (36, 39, 51, 48), (28, 29, 25, 24), (29, 30, 26, 25), (30, 31, 27, 26), (31, 28, 24, 27), (26, 17, 53, 58), (39, 28, 44, 51), (36, 37, 33, 32), (37, 38, 34, 33), (38, 39, 35, 34), (39, 36, 32, 35), (16, 27, 59, 52), (29, 38, 50, 45), (31, 20, 40, 47), (21, 30, 46, 41), (43, 42, 41, 40), (47, 46, 45, 44), (51, 50, 49, 48), (45, 50, 51, 44), (46, 47, 40, 41), (38, 37, 49, 50), (37, 36, 48, 49), (28, 31, 47, 44), (30, 29, 45, 46), (20, 23, 43, 40), (23, 22, 42, 43), (22, 21, 41, 42), (34, 25, 57, 62), (24, 35, 63, 56), (52, 53, 54, 55), (56, 57, 58, 59), (60, 61, 62, 63), (53, 52, 59, 58), (62, 57, 56, 63), (33, 34, 62, 61), (32, 33, 61, 60), (27, 24, 56, 59), (25, 26, 58, 57), (19, 16, 52, 55), (18, 19, 55, 54), (17, 18, 54, 53)])
me_cube_058.use_remesh_preserve_volume = False
me_cube_058.use_remesh_preserve_attributes = False
me_cube_058.use_mirror_vertex_groups = False
me_cube_058.update()
me_cube_054 = bpy.data.meshes.new('Cube.054')
me_cube_054.from_pydata([(-1.0, -1.0, -1.0), (-1.0, 1.0, -1.0), (1.0, 1.0, -1.0), (1.0, -1.0, -1.0), (-1.0, -1.0, 1.0), (-1.0, 1.0, 1.0), (1.0, 1.0, 1.0), (1.0, -1.0, 1.0)], [], [(4, 5, 1, 0), (5, 6, 2, 1), (6, 7, 3, 2), (7, 4, 0, 3), (0, 1, 2, 3), (7, 6, 5, 4)])
me_cube_054.use_remesh_preserve_volume = False
me_cube_054.use_remesh_preserve_attributes = False
me_cube_054.use_mirror_vertex_groups = False
me_cube_054.update()
me_cube_053 = bpy.data.meshes.new('Cube.053')
me_cube_053.from_pydata([(-1.0, -1.0, -1.0), (-1.0, 1.0, -1.0), (1.0, 1.0, -1.0), (1.0, -1.0, -1.0), (-1.0, -1.0, 1.0), (-1.0, 1.0, 1.0), (1.0, 1.0, 1.0), (1.0, -1.0, 1.0)], [], [(4, 5, 1, 0), (5, 6, 2, 1), (6, 7, 3, 2), (7, 4, 0, 3), (0, 1, 2, 3), (7, 6, 5, 4)])
me_cube_053.use_remesh_preserve_volume = False
me_cube_053.use_remesh_preserve_attributes = False
me_cube_053.use_mirror_vertex_groups = False
me_cube_053.update()
me_cube_052 = bpy.data.meshes.new('Cube.052')
me_cube_052.from_pydata([(-1.0, -1.0, -1.0), (-1.0, 1.0, -1.0), (1.0, 1.0, -1.0), (1.0, -1.0, -1.0), (-1.0, -1.0, 1.0), (-1.0, 1.0, 1.0), (1.0, 1.0, 1.0), (1.0, -1.0, 1.0)], [], [(4, 5, 1, 0), (5, 6, 2, 1), (6, 7, 3, 2), (7, 4, 0, 3), (0, 1, 2, 3), (7, 6, 5, 4)])
me_cube_052.use_remesh_preserve_volume = False
me_cube_052.use_remesh_preserve_attributes = False
me_cube_052.use_mirror_vertex_groups = False
me_cube_052.update()
me_cube_051 = bpy.data.meshes.new('Cube.051')
me_cube_051.from_pydata([(-1.0, -1.0, -1.0), (-1.0, 1.0, -1.0), (1.0, 1.0, -1.0), (1.0, -1.0, -1.0), (-1.0, -1.0, 1.0), (-1.0, 1.0, 1.0), (1.0, 1.0, 1.0), (1.0, -1.0, 1.0)], [], [(4, 5, 1, 0), (5, 6, 2, 1), (6, 7, 3, 2), (7, 4, 0, 3), (0, 1, 2, 3), (7, 6, 5, 4)])
me_cube_051.use_remesh_preserve_volume = False
me_cube_051.use_remesh_preserve_attributes = False
me_cube_051.use_mirror_vertex_groups = False
me_cube_051.update()
me_cube_050 = bpy.data.meshes.new('Cube.050')
me_cube_050.from_pydata([(-1.0, -1.0, -1.0), (-1.0, 1.0, -1.0), (1.0, 1.0, -1.0), (1.0, -1.0, -1.0), (-1.0, -1.0, 1.0), (-1.0, 1.0, 1.0), (1.0, 1.0, 1.0), (1.0, -1.0, 1.0)], [], [(4, 5, 1, 0), (5, 6, 2, 1), (6, 7, 3, 2), (7, 4, 0, 3), (0, 1, 2, 3), (7, 6, 5, 4)])
me_cube_050.use_remesh_preserve_volume = False
me_cube_050.use_remesh_preserve_attributes = False
me_cube_050.use_mirror_vertex_groups = False
me_cube_050.update()
me_cube_049 = bpy.data.meshes.new('Cube.049')
me_cube_049.from_pydata([(-1.0, -1.0, -1.0), (-1.0, 1.0, -1.0), (1.0, 1.0, -1.0), (1.0, -1.0, -1.0), (-1.0, -1.0, 1.0), (-1.0, 1.0, 1.0), (1.0, 1.0, 1.0), (1.0, -1.0, 1.0)], [], [(4, 5, 1, 0), (5, 6, 2, 1), (6, 7, 3, 2), (7, 4, 0, 3), (0, 1, 2, 3), (7, 6, 5, 4)])
me_cube_049.use_remesh_preserve_volume = False
me_cube_049.use_remesh_preserve_attributes = False
me_cube_049.use_mirror_vertex_groups = False
me_cube_049.update()
me_cube_048 = bpy.data.meshes.new('Cube.048')
me_cube_048.from_pydata([(-1.0, -1.0, -1.0), (-1.0, 1.0, -1.0), (1.0, 1.0, -1.0), (1.0, -1.0, -1.0), (-1.0, -1.0, 1.0), (-1.0, 1.0, 1.0), (1.0, 1.0, 1.0), (1.0, -1.0, 1.0)], [], [(4, 5, 1, 0), (5, 6, 2, 1), (6, 7, 3, 2), (7, 4, 0, 3), (0, 1, 2, 3), (7, 6, 5, 4)])
me_cube_048.use_remesh_preserve_volume = False
me_cube_048.use_remesh_preserve_attributes = False
me_cube_048.use_mirror_vertex_groups = False
me_cube_048.update()
me_cube_047 = bpy.data.meshes.new('Cube.047')
me_cube_047.from_pydata([(-0.01586, 0.07974, 0.1212), (-0.01586, 0.07974, -0.1212), (-0.03111, 0.07511, 0.1212), (-0.03111, 0.07511, -0.1212), (-0.04517, 0.0676, 0.1212), (-0.04517, 0.0676, -0.1212), (-0.05749, 0.05749, 0.1212), (-0.05749, 0.05749, -0.1212), (-0.0676, 0.04517, 0.1212), (-0.0676, 0.04517, -0.1212), (-0.07511, 0.03111, 0.1212), (-0.07511, 0.03111, -0.1212), (-0.07974, 0.01586, 0.1212), (-0.07974, 0.01586, -0.1212), (-0.0813, 1.192e-07, 0.1212), (-0.0813, 1.192e-07, -0.1212), (-0.07974, -0.01586, 0.1212), (-0.07974, -0.01586, -0.1212), (-0.07511, -0.03111, 0.1212), (-0.07511, -0.03111, -0.1212), (-0.0676, -0.04517, 0.1212), (-0.0676, -0.04517, -0.1212), (-0.05749, -0.05749, 0.1212), (-0.05749, -0.05749, -0.1212), (-0.04517, -0.0676, 0.1212), (-0.04517, -0.0676, -0.1212), (-0.03111, -0.07511, 0.1212), (-0.03111, -0.07511, -0.1212), (-0.01586, -0.07974, 0.1212), (-0.01586, -0.07974, -0.1212), (0.0, -0.0813, 0.1212), (0.0, -0.0813, -0.1212), (0.01586, -0.07974, 0.1212), (0.01586, -0.07974, -0.1212), (0.03111, -0.07511, 0.1212), (0.03111, -0.07511, -0.1212), (0.04517, -0.0676, 0.1212), (0.04517, -0.0676, -0.1212), (0.05749, -0.05749, 0.1212), (0.05749, -0.05749, -0.1212), (0.0676, -0.04517, 0.1212), (0.0676, -0.04517, -0.1212), (0.07511, -0.03111, 0.1212), (0.07511, -0.03111, -0.1212), (0.07974, -0.01586, 0.1212), (0.07974, -0.01586, -0.1212), (0.0813, 1.192e-07, 0.1212), (0.0813, 1.192e-07, -0.1212), (0.07974, 0.01586, 0.1212), (0.07974, 0.01586, -0.1212), (0.07511, 0.03111, 0.1212), (0.07511, 0.03111, -0.1212), (0.0676, 0.04517, 0.1212), (0.0676, 0.04517, -0.1212), (0.05749, 0.05749, 0.1212), (0.05749, 0.05749, -0.1212), (0.04517, 0.0676, 0.1212), (0.04517, 0.0676, -0.1212), (0.03111, 0.07511, 0.1212), (0.03111, 0.07511, -0.1212), (0.01586, 0.07974, 0.1212), (0.01586, 0.07974, -0.1212), (5.96e-08, 0.0813, 0.1212), (5.96e-08, 0.0813, -0.1212)], [], [(62, 0, 2, 4, 6, 8, 10, 12, 14, 16, 18, 20, 22, 24, 26, 28, 30, 32, 34, 36, 38, 40, 42, 44, 46, 48, 50, 52, 54, 56, 58, 60), (3, 2, 0, 1), (1, 63, 61, 59, 57, 55, 53, 51, 49, 47, 45, 43, 41, 39, 37, 35, 33, 31, 29, 27, 25, 23, 21, 19, 17, 15, 13, 11, 9, 7, 5, 3), (1, 0, 62, 63), (5, 4, 2, 3), (7, 6, 4, 5), (9, 8, 6, 7), (11, 10, 8, 9), (13, 12, 10, 11), (15, 14, 12, 13), (17, 16, 14, 15), (19, 18, 16, 17), (21, 20, 18, 19), (23, 22, 20, 21), (25, 24, 22, 23), (27, 26, 24, 25), (29, 28, 26, 27), (31, 30, 28, 29), (33, 32, 30, 31), (35, 34, 32, 33), (37, 36, 34, 35), (39, 38, 36, 37), (41, 40, 38, 39), (43, 42, 40, 41), (45, 44, 42, 43), (47, 46, 44, 45), (49, 48, 46, 47), (51, 50, 48, 49), (53, 52, 50, 51), (55, 54, 52, 53), (57, 56, 54, 55), (59, 58, 56, 57), (61, 60, 58, 59), (63, 62, 60, 61)])
me_cube_047.use_remesh_preserve_volume = False
me_cube_047.use_remesh_preserve_attributes = False
me_cube_047.use_mirror_vertex_groups = False
me_cube_047.update()
me_cube_046 = bpy.data.meshes.new('Cube.046')
me_cube_046.from_pydata([(-0.01586, 0.07974, 0.1212), (-0.01586, 0.07974, -0.1212), (-0.03111, 0.07511, 0.1212), (-0.03111, 0.07511, -0.1212), (-0.04517, 0.0676, 0.1212), (-0.04517, 0.0676, -0.1212), (-0.05749, 0.05749, 0.1212), (-0.05749, 0.05749, -0.1212), (-0.0676, 0.04517, 0.1212), (-0.0676, 0.04517, -0.1212), (-0.07511, 0.03111, 0.1212), (-0.07511, 0.03111, -0.1212), (-0.07974, 0.01586, 0.1212), (-0.07974, 0.01586, -0.1212), (-0.0813, 1.192e-07, 0.1212), (-0.0813, 1.192e-07, -0.1212), (-0.07974, -0.01586, 0.1212), (-0.07974, -0.01586, -0.1212), (-0.07511, -0.03111, 0.1212), (-0.07511, -0.03111, -0.1212), (-0.0676, -0.04517, 0.1212), (-0.0676, -0.04517, -0.1212), (-0.05749, -0.05749, 0.1212), (-0.05749, -0.05749, -0.1212), (-0.04517, -0.0676, 0.1212), (-0.04517, -0.0676, -0.1212), (-0.03111, -0.07511, 0.1212), (-0.03111, -0.07511, -0.1212), (-0.01586, -0.07974, 0.1212), (-0.01586, -0.07974, -0.1212), (0.0, -0.0813, 0.1212), (0.0, -0.0813, -0.1212), (0.01586, -0.07974, 0.1212), (0.01586, -0.07974, -0.1212), (0.03111, -0.07511, 0.1212), (0.03111, -0.07511, -0.1212), (0.04517, -0.0676, 0.1212), (0.04517, -0.0676, -0.1212), (0.05749, -0.05749, 0.1212), (0.05749, -0.05749, -0.1212), (0.0676, -0.04517, 0.1212), (0.0676, -0.04517, -0.1212), (0.07511, -0.03111, 0.1212), (0.07511, -0.03111, -0.1212), (0.07974, -0.01586, 0.1212), (0.07974, -0.01586, -0.1212), (0.0813, 1.192e-07, 0.1212), (0.0813, 1.192e-07, -0.1212), (0.07974, 0.01586, 0.1212), (0.07974, 0.01586, -0.1212), (0.07511, 0.03111, 0.1212), (0.07511, 0.03111, -0.1212), (0.0676, 0.04517, 0.1212), (0.0676, 0.04517, -0.1212), (0.05749, 0.05749, 0.1212), (0.05749, 0.05749, -0.1212), (0.04517, 0.0676, 0.1212), (0.04517, 0.0676, -0.1212), (0.03111, 0.07511, 0.1212), (0.03111, 0.07511, -0.1212), (0.01586, 0.07974, 0.1212), (0.01586, 0.07974, -0.1212), (5.96e-08, 0.0813, 0.1212), (5.96e-08, 0.0813, -0.1212)], [], [(62, 0, 2, 4, 6, 8, 10, 12, 14, 16, 18, 20, 22, 24, 26, 28, 30, 32, 34, 36, 38, 40, 42, 44, 46, 48, 50, 52, 54, 56, 58, 60), (3, 2, 0, 1), (1, 63, 61, 59, 57, 55, 53, 51, 49, 47, 45, 43, 41, 39, 37, 35, 33, 31, 29, 27, 25, 23, 21, 19, 17, 15, 13, 11, 9, 7, 5, 3), (1, 0, 62, 63), (5, 4, 2, 3), (7, 6, 4, 5), (9, 8, 6, 7), (11, 10, 8, 9), (13, 12, 10, 11), (15, 14, 12, 13), (17, 16, 14, 15), (19, 18, 16, 17), (21, 20, 18, 19), (23, 22, 20, 21), (25, 24, 22, 23), (27, 26, 24, 25), (29, 28, 26, 27), (31, 30, 28, 29), (33, 32, 30, 31), (35, 34, 32, 33), (37, 36, 34, 35), (39, 38, 36, 37), (41, 40, 38, 39), (43, 42, 40, 41), (45, 44, 42, 43), (47, 46, 44, 45), (49, 48, 46, 47), (51, 50, 48, 49), (53, 52, 50, 51), (55, 54, 52, 53), (57, 56, 54, 55), (59, 58, 56, 57), (61, 60, 58, 59), (63, 62, 60, 61)])
me_cube_046.use_remesh_preserve_volume = False
me_cube_046.use_remesh_preserve_attributes = False
me_cube_046.use_mirror_vertex_groups = False
me_cube_046.update()
me_cube_045 = bpy.data.meshes.new('Cube.045')
me_cube_045.from_pydata([(-0.01586, 0.07974, 0.1212), (-0.01586, 0.07974, -0.1212), (-0.03111, 0.07511, 0.1212), (-0.03111, 0.07511, -0.1212), (-0.04517, 0.0676, 0.1212), (-0.04517, 0.0676, -0.1212), (-0.05749, 0.05749, 0.1212), (-0.05749, 0.05749, -0.1212), (-0.0676, 0.04517, 0.1212), (-0.0676, 0.04517, -0.1212), (-0.07511, 0.03111, 0.1212), (-0.07511, 0.03111, -0.1212), (-0.07974, 0.01586, 0.1212), (-0.07974, 0.01586, -0.1212), (-0.0813, 1.192e-07, 0.1212), (-0.0813, 1.192e-07, -0.1212), (-0.07974, -0.01586, 0.1212), (-0.07974, -0.01586, -0.1212), (-0.07511, -0.03111, 0.1212), (-0.07511, -0.03111, -0.1212), (-0.0676, -0.04517, 0.1212), (-0.0676, -0.04517, -0.1212), (-0.05749, -0.05749, 0.1212), (-0.05749, -0.05749, -0.1212), (-0.04517, -0.0676, 0.1212), (-0.04517, -0.0676, -0.1212), (-0.03111, -0.07511, 0.1212), (-0.03111, -0.07511, -0.1212), (-0.01586, -0.07974, 0.1212), (-0.01586, -0.07974, -0.1212), (0.0, -0.0813, 0.1212), (0.0, -0.0813, -0.1212), (0.01586, -0.07974, 0.1212), (0.01586, -0.07974, -0.1212), (0.03111, -0.07511, 0.1212), (0.03111, -0.07511, -0.1212), (0.04517, -0.0676, 0.1212), (0.04517, -0.0676, -0.1212), (0.05749, -0.05749, 0.1212), (0.05749, -0.05749, -0.1212), (0.0676, -0.04517, 0.1212), (0.0676, -0.04517, -0.1212), (0.07511, -0.03111, 0.1212), (0.07511, -0.03111, -0.1212), (0.07974, -0.01586, 0.1212), (0.07974, -0.01586, -0.1212), (0.0813, 1.192e-07, 0.1212), (0.0813, 1.192e-07, -0.1212), (0.07974, 0.01586, 0.1212), (0.07974, 0.01586, -0.1212), (0.07511, 0.03111, 0.1212), (0.07511, 0.03111, -0.1212), (0.0676, 0.04517, 0.1212), (0.0676, 0.04517, -0.1212), (0.05749, 0.05749, 0.1212), (0.05749, 0.05749, -0.1212), (0.04517, 0.0676, 0.1212), (0.04517, 0.0676, -0.1212), (0.03111, 0.07511, 0.1212), (0.03111, 0.07511, -0.1212), (0.01586, 0.07974, 0.1212), (0.01586, 0.07974, -0.1212), (5.96e-08, 0.0813, 0.1212), (5.96e-08, 0.0813, -0.1212)], [], [(62, 0, 2, 4, 6, 8, 10, 12, 14, 16, 18, 20, 22, 24, 26, 28, 30, 32, 34, 36, 38, 40, 42, 44, 46, 48, 50, 52, 54, 56, 58, 60), (3, 2, 0, 1), (1, 63, 61, 59, 57, 55, 53, 51, 49, 47, 45, 43, 41, 39, 37, 35, 33, 31, 29, 27, 25, 23, 21, 19, 17, 15, 13, 11, 9, 7, 5, 3), (1, 0, 62, 63), (5, 4, 2, 3), (7, 6, 4, 5), (9, 8, 6, 7), (11, 10, 8, 9), (13, 12, 10, 11), (15, 14, 12, 13), (17, 16, 14, 15), (19, 18, 16, 17), (21, 20, 18, 19), (23, 22, 20, 21), (25, 24, 22, 23), (27, 26, 24, 25), (29, 28, 26, 27), (31, 30, 28, 29), (33, 32, 30, 31), (35, 34, 32, 33), (37, 36, 34, 35), (39, 38, 36, 37), (41, 40, 38, 39), (43, 42, 40, 41), (45, 44, 42, 43), (47, 46, 44, 45), (49, 48, 46, 47), (51, 50, 48, 49), (53, 52, 50, 51), (55, 54, 52, 53), (57, 56, 54, 55), (59, 58, 56, 57), (61, 60, 58, 59), (63, 62, 60, 61)])
me_cube_045.use_remesh_preserve_volume = False
me_cube_045.use_remesh_preserve_attributes = False
me_cube_045.use_mirror_vertex_groups = False
me_cube_045.update()
me_cube_044 = bpy.data.meshes.new('Cube.044')
me_cube_044.from_pydata([(-0.01586, 0.07974, 0.1212), (-0.01586, 0.07974, -0.1212), (-0.03111, 0.07511, 0.1212), (-0.03111, 0.07511, -0.1212), (-0.04517, 0.0676, 0.1212), (-0.04517, 0.0676, -0.1212), (-0.05749, 0.05749, 0.1212), (-0.05749, 0.05749, -0.1212), (-0.0676, 0.04517, 0.1212), (-0.0676, 0.04517, -0.1212), (-0.07511, 0.03111, 0.1212), (-0.07511, 0.03111, -0.1212), (-0.07974, 0.01586, 0.1212), (-0.07974, 0.01586, -0.1212), (-0.0813, 1.192e-07, 0.1212), (-0.0813, 1.192e-07, -0.1212), (-0.07974, -0.01586, 0.1212), (-0.07974, -0.01586, -0.1212), (-0.07511, -0.03111, 0.1212), (-0.07511, -0.03111, -0.1212), (-0.0676, -0.04517, 0.1212), (-0.0676, -0.04517, -0.1212), (-0.05749, -0.05749, 0.1212), (-0.05749, -0.05749, -0.1212), (-0.04517, -0.0676, 0.1212), (-0.04517, -0.0676, -0.1212), (-0.03111, -0.07511, 0.1212), (-0.03111, -0.07511, -0.1212), (-0.01586, -0.07974, 0.1212), (-0.01586, -0.07974, -0.1212), (0.0, -0.0813, 0.1212), (0.0, -0.0813, -0.1212), (0.01586, -0.07974, 0.1212), (0.01586, -0.07974, -0.1212), (0.03111, -0.07511, 0.1212), (0.03111, -0.07511, -0.1212), (0.04517, -0.0676, 0.1212), (0.04517, -0.0676, -0.1212), (0.05749, -0.05749, 0.1212), (0.05749, -0.05749, -0.1212), (0.0676, -0.04517, 0.1212), (0.0676, -0.04517, -0.1212), (0.07511, -0.03111, 0.1212), (0.07511, -0.03111, -0.1212), (0.07974, -0.01586, 0.1212), (0.07974, -0.01586, -0.1212), (0.0813, 1.192e-07, 0.1212), (0.0813, 1.192e-07, -0.1212), (0.07974, 0.01586, 0.1212), (0.07974, 0.01586, -0.1212), (0.07511, 0.03111, 0.1212), (0.07511, 0.03111, -0.1212), (0.0676, 0.04517, 0.1212), (0.0676, 0.04517, -0.1212), (0.05749, 0.05749, 0.1212), (0.05749, 0.05749, -0.1212), (0.04517, 0.0676, 0.1212), (0.04517, 0.0676, -0.1212), (0.03111, 0.07511, 0.1212), (0.03111, 0.07511, -0.1212), (0.01586, 0.07974, 0.1212), (0.01586, 0.07974, -0.1212), (5.96e-08, 0.0813, 0.1212), (5.96e-08, 0.0813, -0.1212)], [], [(62, 0, 2, 4, 6, 8, 10, 12, 14, 16, 18, 20, 22, 24, 26, 28, 30, 32, 34, 36, 38, 40, 42, 44, 46, 48, 50, 52, 54, 56, 58, 60), (3, 2, 0, 1), (1, 63, 61, 59, 57, 55, 53, 51, 49, 47, 45, 43, 41, 39, 37, 35, 33, 31, 29, 27, 25, 23, 21, 19, 17, 15, 13, 11, 9, 7, 5, 3), (1, 0, 62, 63), (5, 4, 2, 3), (7, 6, 4, 5), (9, 8, 6, 7), (11, 10, 8, 9), (13, 12, 10, 11), (15, 14, 12, 13), (17, 16, 14, 15), (19, 18, 16, 17), (21, 20, 18, 19), (23, 22, 20, 21), (25, 24, 22, 23), (27, 26, 24, 25), (29, 28, 26, 27), (31, 30, 28, 29), (33, 32, 30, 31), (35, 34, 32, 33), (37, 36, 34, 35), (39, 38, 36, 37), (41, 40, 38, 39), (43, 42, 40, 41), (45, 44, 42, 43), (47, 46, 44, 45), (49, 48, 46, 47), (51, 50, 48, 49), (53, 52, 50, 51), (55, 54, 52, 53), (57, 56, 54, 55), (59, 58, 56, 57), (61, 60, 58, 59), (63, 62, 60, 61)])
me_cube_044.use_remesh_preserve_volume = False
me_cube_044.use_remesh_preserve_attributes = False
me_cube_044.use_mirror_vertex_groups = False
me_cube_044.update()
me_cube_043 = bpy.data.meshes.new('Cube.043')
me_cube_043.from_pydata([(-1.0, -1.0, -1.0), (-1.0, 1.0, -1.0), (1.0, 1.0, -1.0), (1.0, -1.0, -1.0), (-1.0, -1.0, 1.0), (-1.0, 1.0, 1.0), (1.0, 1.0, 1.0), (1.0, -1.0, 1.0)], [], [(4, 5, 1, 0), (5, 6, 2, 1), (6, 7, 3, 2), (7, 4, 0, 3), (0, 1, 2, 3), (7, 6, 5, 4)])
me_cube_043.use_remesh_preserve_volume = False
me_cube_043.use_remesh_preserve_attributes = False
me_cube_043.use_mirror_vertex_groups = False
me_cube_043.update()
me_cube_042 = bpy.data.meshes.new('Cube.042')
me_cube_042.from_pydata([(-1.0, -1.0, -1.0), (-1.0, 1.0, -1.0), (1.0, 1.0, -1.0), (1.0, -1.0, -1.0), (-1.0, -1.0, 1.0), (-1.0, 1.0, 1.0), (1.0, 1.0, 1.0), (1.0, -1.0, 1.0)], [], [(4, 5, 1, 0), (5, 6, 2, 1), (6, 7, 3, 2), (7, 4, 0, 3), (0, 1, 2, 3), (7, 6, 5, 4)])
me_cube_042.use_remesh_preserve_volume = False
me_cube_042.use_remesh_preserve_attributes = False
me_cube_042.use_mirror_vertex_groups = False
me_cube_042.update()
me_cylinder = bpy.data.meshes.new('Cylinder')
me_cylinder.from_pydata([(0.0, 1.0, 1.0), (0.1951, 0.9808, 1.0), (0.3827, 0.9239, 1.0), (0.5556, 0.8315, 1.0), (0.7071, 0.7071, 1.0), (0.8315, 0.5556, 1.0), (0.9239, 0.3827, 1.0), (0.9808, 0.1951, 1.0), (1.0, 7.55e-08, 1.0), (0.9808, -0.1951, 1.0), (0.9239, -0.3827, 1.0), (0.8315, -0.5556, 1.0), (0.7071, -0.7071, 1.0), (0.5556, -0.8315, 1.0), (0.3827, -0.9239, 1.0), (0.1951, -0.9808, 1.0), (-3.258e-07, -1.0, 1.0), (-0.1951, -0.9808, 1.0), (-0.3827, -0.9239, 1.0), (-0.5556, -0.8315, 1.0), (-0.7071, -0.7071, 1.0), (-0.8315, -0.5556, 1.0), (-0.9239, -0.3827, 1.0), (-0.9808, -0.1951, 1.0), (-1.0, 9.656e-07, 1.0), (-0.9808, 0.1951, 1.0), (-0.9239, 0.3827, 1.0), (-0.8315, 0.5556, 1.0), (-0.7071, 0.7071, 1.0), (-0.5556, 0.8315, 1.0), (-0.3827, 0.9239, 1.0), (-0.1951, 0.9808, 1.0), (0.0, 1.0, -0.8206), (0.1951, 0.9808, -0.8206), (0.3827, 0.9239, -0.8206), (0.5556, 0.8315, -0.8206), (0.7071, 0.7071, -0.8206), (0.8315, 0.5556, -0.8206), (0.9239, 0.3827, -0.8206), (0.9808, 0.1951, -0.8206), (1.0, 7.55e-08, -0.8206), (0.9808, -0.1951, -0.8206), (0.9239, -0.3827, -0.8206), (0.8315, -0.5556, -0.8206), (0.7071, -0.7071, -0.8206), (0.5556, -0.8315, -0.8206), (0.3827, -0.9239, -0.8206), (0.1951, -0.9808, -0.8206), (-3.258e-07, -1.0, -0.8206), (-0.1951, -0.9808, -0.8206), (-0.3827, -0.9239, -0.8206), (-0.5556, -0.8315, -0.8206), (-0.7071, -0.7071, -0.8206), (-0.8315, -0.5556, -0.8206), (-0.9239, -0.3827, -0.8206), (-0.9808, -0.1951, -0.8206), (-1.0, 9.656e-07, -0.8206), (-0.9808, 0.1951, -0.8206), (-0.9239, 0.3827, -0.8206), (-0.8315, 0.5556, -0.8206), (-0.7071, 0.7071, -0.8206), (-0.5556, 0.8315, -0.8206), (-0.3827, 0.9239, -0.8206), (-0.1951, 0.9808, -0.8206)], [], [(32, 0, 1, 33), (33, 1, 2, 34), (34, 2, 3, 35), (35, 3, 4, 36), (36, 4, 5, 37), (37, 5, 6, 38), (38, 6, 7, 39), (39, 7, 8, 40), (40, 8, 9, 41), (41, 9, 10, 42), (42, 10, 11, 43), (43, 11, 12, 44), (44, 12, 13, 45), (45, 13, 14, 46), (46, 14, 15, 47), (47, 15, 16, 48), (48, 16, 17, 49), (49, 17, 18, 50), (50, 18, 19, 51), (51, 19, 20, 52), (52, 20, 21, 53), (53, 21, 22, 54), (54, 22, 23, 55), (55, 23, 24, 56), (56, 24, 25, 57), (57, 25, 26, 58), (58, 26, 27, 59), (59, 27, 28, 60), (60, 28, 29, 61), (61, 29, 30, 62), (1, 0, 31, 30, 29, 28, 27, 26, 25, 24, 23, 22, 21, 20, 19, 18, 17, 16, 15, 14, 13, 12, 11, 10, 9, 8, 7, 6, 5, 4, 3, 2), (63, 31, 0, 32), (62, 30, 31, 63)])
me_cylinder.use_remesh_preserve_volume = False
me_cylinder.use_remesh_preserve_attributes = False
me_cylinder.use_mirror_vertex_groups = False
me_cylinder.update()
me_cube_040 = bpy.data.meshes.new('Cube.040')
me_cube_040.from_pydata([(-1.0, -1.0, -1.0), (-1.0, 1.0, -1.0), (1.0, 1.0, -1.0), (1.0, -1.0, -1.0), (-1.0, -1.0, 1.0), (-1.0, 1.0, 1.0), (1.0, 1.0, 1.0), (1.0, -1.0, 1.0)], [], [(4, 5, 1, 0), (5, 6, 2, 1), (6, 7, 3, 2), (7, 4, 0, 3), (0, 1, 2, 3), (7, 6, 5, 4)])
me_cube_040.use_remesh_preserve_volume = False
me_cube_040.use_remesh_preserve_attributes = False
me_cube_040.use_mirror_vertex_groups = False
me_cube_040.update()
me_cube_039 = bpy.data.meshes.new('Cube.039')
me_cube_039.from_pydata([(-1.0, -1.0, -1.0), (-1.0, 1.0, -1.0), (1.0, 1.0, -1.0), (1.0, -1.0, -1.0), (-1.0, -1.0, 1.0), (-1.0, 1.0, 1.0), (1.0, 1.0, 1.0), (1.0, -1.0, 1.0)], [], [(4, 5, 1, 0), (5, 6, 2, 1), (6, 7, 3, 2), (7, 4, 0, 3), (0, 1, 2, 3), (7, 6, 5, 4)])
me_cube_039.use_remesh_preserve_volume = False
me_cube_039.use_remesh_preserve_attributes = False
me_cube_039.use_mirror_vertex_groups = False
me_cube_039.update()
me_cube_038 = bpy.data.meshes.new('Cube.038')
me_cube_038.from_pydata([(-1.0, -1.0, -1.0), (-1.0, 1.0, -1.0), (1.0, 1.0, -1.0), (1.0, -1.0, -1.0), (-1.0, -1.0, 1.0), (-1.0, 1.0, 1.0), (1.0, 1.0, 1.0), (1.0, -1.0, 1.0)], [], [(4, 5, 1, 0), (5, 6, 2, 1), (6, 7, 3, 2), (7, 4, 0, 3), (0, 1, 2, 3), (7, 6, 5, 4)])
me_cube_038.use_remesh_preserve_volume = False
me_cube_038.use_remesh_preserve_attributes = False
me_cube_038.use_mirror_vertex_groups = False
me_cube_038.update()
me_cube_037 = bpy.data.meshes.new('Cube.037')
me_cube_037.from_pydata([(-1.0, -1.0, -1.0), (-1.0, 1.0, -1.0), (1.0, 1.0, -1.0), (1.0, -1.0, -1.0), (-1.0, -1.0, 1.0), (-1.0, 1.0, 1.0), (1.0, 1.0, 1.0), (1.0, -1.0, 1.0)], [], [(4, 5, 1, 0), (5, 6, 2, 1), (6, 7, 3, 2), (7, 4, 0, 3), (0, 1, 2, 3), (7, 6, 5, 4)])
me_cube_037.use_remesh_preserve_volume = False
me_cube_037.use_remesh_preserve_attributes = False
me_cube_037.use_mirror_vertex_groups = False
me_cube_037.update()
me_cube_036 = bpy.data.meshes.new('Cube.036')
me_cube_036.from_pydata([(-1.0, -1.0, -1.0), (-1.0, 1.0, -1.0), (1.0, 1.0, -1.0), (1.0, -1.0, -1.0), (-1.0, -1.0, 1.0), (-1.0, 1.0, 1.0), (1.0, 1.0, 1.0), (1.0, -1.0, 1.0)], [], [(4, 5, 1, 0), (5, 6, 2, 1), (6, 7, 3, 2), (7, 4, 0, 3), (0, 1, 2, 3), (7, 6, 5, 4)])
me_cube_036.use_remesh_preserve_volume = False
me_cube_036.use_remesh_preserve_attributes = False
me_cube_036.use_mirror_vertex_groups = False
me_cube_036.update()
me_cube_035 = bpy.data.meshes.new('Cube.035')
me_cube_035.from_pydata([(-1.0, -1.0, -1.0), (-1.0, 1.0, -1.0), (1.0, 1.0, -1.0), (1.0, -1.0, -1.0), (-1.0, -1.0, 1.0), (-1.0, 1.0, 1.0), (1.0, 1.0, 1.0), (1.0, -1.0, 1.0)], [], [(4, 5, 1, 0), (5, 6, 2, 1), (6, 7, 3, 2), (7, 4, 0, 3), (0, 1, 2, 3), (7, 6, 5, 4)])
me_cube_035.use_remesh_preserve_volume = False
me_cube_035.use_remesh_preserve_attributes = False
me_cube_035.use_mirror_vertex_groups = False
me_cube_035.update()
me_cube = bpy.data.meshes.new('Cube')
me_cube.from_pydata([(-1.0, -1.0, -1.0), (-1.0, 1.0, -1.0), (1.0, 1.0, -1.0), (1.0, -1.0, -1.0), (-1.0, -1.0, 1.0), (-1.0, 1.0, 1.0), (1.0, 1.0, 1.0), (1.0, -1.0, 1.0)], [], [(4, 5, 1, 0), (5, 6, 2, 1), (6, 7, 3, 2), (7, 4, 0, 3), (0, 1, 2, 3), (7, 6, 5, 4)])
me_cube.use_remesh_preserve_volume = False
me_cube.use_remesh_preserve_attributes = False
me_cube.use_mirror_vertex_groups = False
me_cube.update()
me_cube_034 = bpy.data.meshes.new('Cube.034')
me_cube_034.from_pydata([(-0.05966, -0.05966, -2.757), (-0.05966, 0.05966, -2.757), (0.05966, 0.05966, -2.757), (0.05966, -0.05966, -2.757), (-0.05966, -0.05966, 2.757), (-0.05966, 0.05966, 2.757), (0.05966, 0.05966, 2.757), (0.05966, -0.05966, 2.757)], [], [(4, 5, 1, 0), (5, 6, 2, 1), (6, 7, 3, 2), (7, 4, 0, 3), (0, 1, 2, 3), (7, 6, 5, 4)])
me_cube_034.use_remesh_preserve_volume = False
me_cube_034.use_remesh_preserve_attributes = False
me_cube_034.use_mirror_vertex_groups = False
me_cube_034.update()
me_cube_033 = bpy.data.meshes.new('Cube.033')
me_cube_033.from_pydata([(-0.05966, -0.05966, -2.757), (-0.05966, 0.05966, -2.757), (0.05966, 0.05966, -2.757), (0.05966, -0.05966, -2.757), (-0.05966, -0.05966, 2.757), (-0.05966, 0.05966, 2.757), (0.05966, 0.05966, 2.757), (0.05966, -0.05966, 2.757)], [], [(4, 5, 1, 0), (5, 6, 2, 1), (6, 7, 3, 2), (7, 4, 0, 3), (0, 1, 2, 3), (7, 6, 5, 4)])
me_cube_033.use_remesh_preserve_volume = False
me_cube_033.use_remesh_preserve_attributes = False
me_cube_033.use_mirror_vertex_groups = False
me_cube_033.update()
me_cube_032 = bpy.data.meshes.new('Cube.032')
me_cube_032.from_pydata([(-0.05966, -0.05966, -2.757), (-0.05966, 0.05966, -2.757), (0.05966, 0.05966, -2.757), (0.05966, -0.05966, -2.757), (-0.05966, -0.05966, 2.757), (-0.05966, 0.05966, 2.757), (0.05966, 0.05966, 2.757), (0.05966, -0.05966, 2.757)], [], [(4, 5, 1, 0), (5, 6, 2, 1), (6, 7, 3, 2), (7, 4, 0, 3), (0, 1, 2, 3), (7, 6, 5, 4)])
me_cube_032.use_remesh_preserve_volume = False
me_cube_032.use_remesh_preserve_attributes = False
me_cube_032.use_mirror_vertex_groups = False
me_cube_032.update()
me_cube_031 = bpy.data.meshes.new('Cube.031')
me_cube_031.from_pydata([(-0.05966, -0.05966, -2.757), (-0.05966, 0.05966, -2.757), (0.05966, 0.05966, -2.757), (0.05966, -0.05966, -2.757), (-0.05966, -0.05966, 2.757), (-0.05966, 0.05966, 2.757), (0.05966, 0.05966, 2.757), (0.05966, -0.05966, 2.757)], [], [(4, 5, 1, 0), (5, 6, 2, 1), (6, 7, 3, 2), (7, 4, 0, 3), (0, 1, 2, 3), (7, 6, 5, 4)])
me_cube_031.use_remesh_preserve_volume = False
me_cube_031.use_remesh_preserve_attributes = False
me_cube_031.use_mirror_vertex_groups = False
me_cube_031.update()
me_cube_030 = bpy.data.meshes.new('Cube.030')
me_cube_030.from_pydata([(-0.05966, -0.05966, -2.757), (-0.05966, 0.05966, -2.757), (0.05966, 0.05966, -2.757), (0.05966, -0.05966, -2.757), (-0.05966, -0.05966, 2.757), (-0.05966, 0.05966, 2.757), (0.05966, 0.05966, 2.757), (0.05966, -0.05966, 2.757)], [], [(4, 5, 1, 0), (5, 6, 2, 1), (6, 7, 3, 2), (7, 4, 0, 3), (0, 1, 2, 3), (7, 6, 5, 4)])
me_cube_030.use_remesh_preserve_volume = False
me_cube_030.use_remesh_preserve_attributes = False
me_cube_030.use_mirror_vertex_groups = False
me_cube_030.update()
me_cube_029 = bpy.data.meshes.new('Cube.029')
me_cube_029.from_pydata([(-0.05966, -0.05966, -2.757), (-0.05966, 0.05966, -2.757), (0.05966, 0.05966, -2.757), (0.05966, -0.05966, -2.757), (-0.05966, -0.05966, 2.757), (-0.05966, 0.05966, 2.757), (0.05966, 0.05966, 2.757), (0.05966, -0.05966, 2.757)], [], [(4, 5, 1, 0), (5, 6, 2, 1), (6, 7, 3, 2), (7, 4, 0, 3), (0, 1, 2, 3), (7, 6, 5, 4)])
me_cube_029.use_remesh_preserve_volume = False
me_cube_029.use_remesh_preserve_attributes = False
me_cube_029.use_mirror_vertex_groups = False
me_cube_029.update()
me_cube_028 = bpy.data.meshes.new('Cube.028')
me_cube_028.from_pydata([(-0.05966, -0.05966, -2.757), (-0.05966, 0.05966, -2.757), (0.05966, 0.05966, -2.757), (0.05966, -0.05966, -2.757), (-0.05966, -0.05966, 2.757), (-0.05966, 0.05966, 2.757), (0.05966, 0.05966, 2.757), (0.05966, -0.05966, 2.757)], [], [(4, 5, 1, 0), (5, 6, 2, 1), (6, 7, 3, 2), (7, 4, 0, 3), (0, 1, 2, 3), (7, 6, 5, 4)])
me_cube_028.use_remesh_preserve_volume = False
me_cube_028.use_remesh_preserve_attributes = False
me_cube_028.use_mirror_vertex_groups = False
me_cube_028.update()
me_cube_027 = bpy.data.meshes.new('Cube.027')
me_cube_027.from_pydata([(-0.05966, -0.05966, -2.757), (-0.05966, 0.05966, -2.757), (0.05966, 0.05966, -2.757), (0.05966, -0.05966, -2.757), (-0.05966, -0.05966, 2.757), (-0.05966, 0.05966, 2.757), (0.05966, 0.05966, 2.757), (0.05966, -0.05966, 2.757)], [], [(4, 5, 1, 0), (5, 6, 2, 1), (6, 7, 3, 2), (7, 4, 0, 3), (0, 1, 2, 3), (7, 6, 5, 4)])
me_cube_027.use_remesh_preserve_volume = False
me_cube_027.use_remesh_preserve_attributes = False
me_cube_027.use_mirror_vertex_groups = False
me_cube_027.update()
me_cube_025 = bpy.data.meshes.new('Cube.025')
me_cube_025.from_pydata([(-0.05966, -0.05966, -2.757), (-0.05966, 0.05966, -2.757), (0.05966, 0.05966, -2.757), (0.05966, -0.05966, -2.757), (-0.05966, -0.05966, 2.757), (-0.05966, 0.05966, 2.757), (0.05966, 0.05966, 2.757), (0.05966, -0.05966, 2.757)], [], [(4, 5, 1, 0), (5, 6, 2, 1), (6, 7, 3, 2), (7, 4, 0, 3), (0, 1, 2, 3), (7, 6, 5, 4)])
me_cube_025.use_remesh_preserve_volume = False
me_cube_025.use_remesh_preserve_attributes = False
me_cube_025.use_mirror_vertex_groups = False
me_cube_025.update()
me_cube_024 = bpy.data.meshes.new('Cube.024')
me_cube_024.from_pydata([(-0.05966, -0.05966, -2.757), (-0.05966, 0.05966, -2.757), (0.05966, 0.05966, -2.757), (0.05966, -0.05966, -2.757), (-0.05966, -0.05966, 2.757), (-0.05966, 0.05966, 2.757), (0.05966, 0.05966, 2.757), (0.05966, -0.05966, 2.757)], [], [(4, 5, 1, 0), (5, 6, 2, 1), (6, 7, 3, 2), (7, 4, 0, 3), (0, 1, 2, 3), (7, 6, 5, 4)])
me_cube_024.use_remesh_preserve_volume = False
me_cube_024.use_remesh_preserve_attributes = False
me_cube_024.use_mirror_vertex_groups = False
me_cube_024.update()
me_cube_023 = bpy.data.meshes.new('Cube.023')
me_cube_023.from_pydata([(-0.05966, -0.05966, -2.757), (-0.05966, 0.05966, -2.757), (0.05966, 0.05966, -2.757), (0.05966, -0.05966, -2.757), (-0.05966, -0.05966, 2.757), (-0.05966, 0.05966, 2.757), (0.05966, 0.05966, 2.757), (0.05966, -0.05966, 2.757)], [], [(4, 5, 1, 0), (5, 6, 2, 1), (6, 7, 3, 2), (7, 4, 0, 3), (0, 1, 2, 3), (7, 6, 5, 4)])
me_cube_023.use_remesh_preserve_volume = False
me_cube_023.use_remesh_preserve_attributes = False
me_cube_023.use_mirror_vertex_groups = False
me_cube_023.update()
me_cube_022 = bpy.data.meshes.new('Cube.022')
me_cube_022.from_pydata([(-0.05966, -0.05966, -2.757), (-0.05966, 0.05966, -2.757), (0.05966, 0.05966, -2.757), (0.05966, -0.05966, -2.757), (-0.05966, -0.05966, 2.757), (-0.05966, 0.05966, 2.757), (0.05966, 0.05966, 2.757), (0.05966, -0.05966, 2.757)], [], [(4, 5, 1, 0), (5, 6, 2, 1), (6, 7, 3, 2), (7, 4, 0, 3), (0, 1, 2, 3), (7, 6, 5, 4)])
me_cube_022.use_remesh_preserve_volume = False
me_cube_022.use_remesh_preserve_attributes = False
me_cube_022.use_mirror_vertex_groups = False
me_cube_022.update()
me_cube_021 = bpy.data.meshes.new('Cube.021')
me_cube_021.from_pydata([(-0.05966, -0.05966, -2.757), (-0.05966, 0.05966, -2.757), (0.05966, 0.05966, -2.757), (0.05966, -0.05966, -2.757), (-0.05966, -0.05966, 2.757), (-0.05966, 0.05966, 2.757), (0.05966, 0.05966, 2.757), (0.05966, -0.05966, 2.757)], [], [(4, 5, 1, 0), (5, 6, 2, 1), (6, 7, 3, 2), (7, 4, 0, 3), (0, 1, 2, 3), (7, 6, 5, 4)])
me_cube_021.use_remesh_preserve_volume = False
me_cube_021.use_remesh_preserve_attributes = False
me_cube_021.use_mirror_vertex_groups = False
me_cube_021.update()
me_cube_020 = bpy.data.meshes.new('Cube.020')
me_cube_020.from_pydata([(-0.05966, -0.05966, -2.757), (-0.05966, 0.05966, -2.757), (0.05966, 0.05966, -2.757), (0.05966, -0.05966, -2.757), (-0.05966, -0.05966, 2.757), (-0.05966, 0.05966, 2.757), (0.05966, 0.05966, 2.757), (0.05966, -0.05966, 2.757)], [], [(4, 5, 1, 0), (5, 6, 2, 1), (6, 7, 3, 2), (7, 4, 0, 3), (0, 1, 2, 3), (7, 6, 5, 4)])
me_cube_020.use_remesh_preserve_volume = False
me_cube_020.use_remesh_preserve_attributes = False
me_cube_020.use_mirror_vertex_groups = False
me_cube_020.update()
me_cube_019 = bpy.data.meshes.new('Cube.019')
me_cube_019.from_pydata([(-0.05966, -0.05966, -2.757), (-0.05966, 0.05966, -2.757), (0.05966, 0.05966, -2.757), (0.05966, -0.05966, -2.757), (-0.05966, -0.05966, 2.757), (-0.05966, 0.05966, 2.757), (0.05966, 0.05966, 2.757), (0.05966, -0.05966, 2.757)], [], [(4, 5, 1, 0), (5, 6, 2, 1), (6, 7, 3, 2), (7, 4, 0, 3), (0, 1, 2, 3), (7, 6, 5, 4)])
me_cube_019.use_remesh_preserve_volume = False
me_cube_019.use_remesh_preserve_attributes = False
me_cube_019.use_mirror_vertex_groups = False
me_cube_019.update()
me_cube_014 = bpy.data.meshes.new('Cube.014')
me_cube_014.from_pydata([(-0.05966, -0.05966, -2.757), (-0.05966, 0.05966, -2.757), (0.05966, 0.05966, -2.757), (0.05966, -0.05966, -2.757), (-0.05966, -0.05966, 2.757), (-0.05966, 0.05966, 2.757), (0.05966, 0.05966, 2.757), (0.05966, -0.05966, 2.757)], [], [(4, 5, 1, 0), (5, 6, 2, 1), (6, 7, 3, 2), (7, 4, 0, 3), (0, 1, 2, 3), (7, 6, 5, 4)])
me_cube_014.use_remesh_preserve_volume = False
me_cube_014.use_remesh_preserve_attributes = False
me_cube_014.use_mirror_vertex_groups = False
me_cube_014.update()
me_cube_010 = bpy.data.meshes.new('Cube.010')
me_cube_010.from_pydata([(0.8801, 0.8844, -6.514), (0.8801, 1.004, -6.514), (0.9994, 1.004, -6.514), (0.9994, 0.8844, -6.514), (0.8801, 0.8844, -0.9994), (0.8801, 1.004, -0.9994), (0.9994, 1.004, -0.9994), (0.9994, 0.8844, -0.9994)], [], [(4, 5, 1, 0), (5, 6, 2, 1), (6, 7, 3, 2), (7, 4, 0, 3), (0, 1, 2, 3), (7, 6, 5, 4)])
me_cube_010.use_remesh_preserve_volume = False
me_cube_010.use_remesh_preserve_attributes = False
me_cube_010.use_mirror_vertex_groups = False
me_cube_010.update()
me_cube_009 = bpy.data.meshes.new('Cube.009')
me_cube_009.from_pydata([(0.8801, 0.8844, -6.514), (0.8801, 1.004, -6.514), (0.9994, 1.004, -6.514), (0.9994, 0.8844, -6.514), (0.8801, 0.8844, -0.9994), (0.8801, 1.004, -0.9994), (0.9994, 1.004, -0.9994), (0.9994, 0.8844, -0.9994)], [], [(4, 5, 1, 0), (5, 6, 2, 1), (6, 7, 3, 2), (7, 4, 0, 3), (0, 1, 2, 3), (7, 6, 5, 4)])
me_cube_009.use_remesh_preserve_volume = False
me_cube_009.use_remesh_preserve_attributes = False
me_cube_009.use_mirror_vertex_groups = False
me_cube_009.update()
me_cube_008 = bpy.data.meshes.new('Cube.008')
me_cube_008.from_pydata([(0.8801, 0.8844, -6.514), (0.8801, 1.004, -6.514), (0.9994, 1.004, -6.514), (0.9994, 0.8844, -6.514), (0.8801, 0.8844, -0.9994), (0.8801, 1.004, -0.9994), (0.9994, 1.004, -0.9994), (0.9994, 0.8844, -0.9994)], [], [(4, 5, 1, 0), (5, 6, 2, 1), (6, 7, 3, 2), (7, 4, 0, 3), (0, 1, 2, 3), (7, 6, 5, 4)])
me_cube_008.use_remesh_preserve_volume = False
me_cube_008.use_remesh_preserve_attributes = False
me_cube_008.use_mirror_vertex_groups = False
me_cube_008.update()
me_cube_000 = bpy.data.meshes.new('Cube.000')
me_cube_000.from_pydata([(0.8801, 0.8844, -6.514), (0.8801, 1.004, -6.514), (0.9994, 1.004, -6.514), (0.9994, 0.8844, -6.514), (0.8801, 0.8844, -0.9994), (0.8801, 1.004, -0.9994), (0.9994, 1.004, -0.9994), (0.9994, 0.8844, -0.9994)], [], [(4, 5, 1, 0), (5, 6, 2, 1), (6, 7, 3, 2), (7, 4, 0, 3), (0, 1, 2, 3), (7, 6, 5, 4)])
me_cube_000.use_remesh_preserve_volume = False
me_cube_000.use_remesh_preserve_attributes = False
me_cube_000.use_mirror_vertex_groups = False
me_cube_000.update()
me_cube_007 = bpy.data.meshes.new('Cube.007')
me_cube_007.from_pydata([(0.08526, 1.0, 1.0), (-0.08123, 1.0, 1.0), (-0.08647, 1.0, -0.05612), (0.09051, 1.0, -0.05612), (0.5747, 1.0, -0.05612), (0.5131, 1.0, -0.05612), (0.5792, 1.0, 1.0), (0.5112, 1.0, 1.0), (-0.4487, 1.0, 1.0), (-0.5142, 1.0, 1.0), (-0.5126, 1.0, -0.05612), (-0.4581, 1.0, -0.05612)], [], [(1, 0, 3, 2), (4, 5, 7, 6), (9, 8, 11, 10)])
me_cube_007.use_remesh_preserve_volume = False
me_cube_007.use_remesh_preserve_attributes = False
me_cube_007.use_mirror_vertex_groups = False
me_cube_007.update()
me_cube_006 = bpy.data.meshes.new('Cube.006')
me_cube_006.from_pydata([(0.08526, 1.0, 1.0), (-0.08123, 1.0, 1.0), (-0.08647, 1.0, -0.05612), (0.09051, 1.0, -0.05612), (0.5747, 1.0, -0.05612), (0.5131, 1.0, -0.05612), (0.5792, 1.0, 1.0), (0.5112, 1.0, 1.0), (-0.4487, 1.0, 1.0), (-0.5142, 1.0, 1.0), (-0.5126, 1.0, -0.05612), (-0.4581, 1.0, -0.05612)], [], [(1, 0, 3, 2), (4, 5, 7, 6), (9, 8, 11, 10)])
me_cube_006.use_remesh_preserve_volume = False
me_cube_006.use_remesh_preserve_attributes = False
me_cube_006.use_mirror_vertex_groups = False
me_cube_006.update()
me_cube_001 = bpy.data.meshes.new('Cube.001')
me_cube_001.from_pydata([(0.8859, 0.9985, -2.835), (0.8859, 1.727, -2.835), (-1.0, -1.0, -1.0), (-1.0, 1.0, -1.0), (1.0, 1.0, -1.0), (1.0, -1.0, -1.0), (-1.0, -1.0, 1.0), (-1.0, 1.0, 1.0), (1.0, 1.0, 1.0), (1.0, -1.0, 1.0), (-1.0, -1.0, 1.177), (-1.0, 1.0, 1.177), (1.0, 1.0, 1.177), (1.0, -1.0, 1.177), (-1.0, -1.0, 0.08347), (-1.0, 1.0, 0.08347), (1.0, 1.0, 0.08347), (1.0, -1.0, 0.08347), (0.08526, 1.0, 1.0), (0.08526, -1.0, 1.0), (0.08526, 1.0, 1.177), (0.08526, -1.0, 1.177), (-0.08123, -1.0, 1.0), (-0.08123, -1.0, 1.177), (-0.08123, 1.0, 1.0), (-0.08123, 1.0, 1.177), (-0.07955, 1.0, -1.0), (-0.07955, -1.0, -1.0), (-0.07738, -1.0, 0.08347), (-0.08647, 1.0, 0.08347), (0.09051, -1.0, -1.0), (0.09051, -1.0, 0.08347), (0.09051, 1.0, -1.0), (0.09051, 1.0, 0.08347), (0.5747, -1.0, -1.0), (0.5747, -1.0, 0.08347), (0.5747, 1.0, -1.0), (0.5747, 1.0, 0.08347), (0.5131, 1.0, -1.0), (0.5131, 1.0, 0.08347), (0.5131, -1.0, -1.0), (0.5131, -1.0, 0.08347), (0.5792, 1.0, 1.0), (0.5792, 1.0, 1.177), (0.5792, -1.0, 1.0), (0.5792, -1.0, 1.177), (0.5112, -1.0, 1.0), (0.5112, -1.0, 1.177), (0.5112, 1.0, 1.0), (0.5112, 1.0, 1.177), (-0.4487, -1.0, 1.0), (-0.4487, -1.0, 1.177), (-0.4487, 1.0, 1.0), (-0.4487, 1.0, 1.177), (-0.5142, -1.0, 1.0), (-0.5142, -1.0, 1.177), (-0.5142, 1.0, 1.0), (-0.5142, 1.0, 1.177), (-0.5092, 1.0, -1.0), (-0.5126, 1.0, 0.08347), (-0.5092, -1.0, -1.0), (-0.5081, -1.0, 0.08347), (-0.4535, -1.0, -1.0), (-0.452, -1.0, 0.08347), (-0.4535, 1.0, -1.0), (-0.4581, 1.0, 0.08347), (-1.0, 0.2372, -1.0), (1.0, 0.2372, -1.0), (1.0, 0.2372, 0.08347), (-1.0, 0.2372, 0.08347), (-0.07955, 0.2372, -1.0), (0.09051, 0.2372, -1.0), (0.5747, 0.2372, -1.0), (0.5131, 0.2372, -1.0), (-0.5092, 0.2372, -1.0), (-0.4535, 0.2372, -1.0), (-1.0, -0.2411, -1.0), (-1.0, -0.2411, 0.08347), (-0.07955, -0.2411, -1.0), (0.09051, -0.2411, -1.0), (0.5747, -0.2411, -1.0), (0.5131, -0.2411, -1.0), (-0.5092, -0.2411, -1.0), (-0.4535, -0.2411, -1.0), (1.0, -0.2411, -1.0), (1.0, -0.2411, 0.08347), (-1.0, 1.0, -0.907), (1.0, 1.0, -0.907), (1.0, -1.0, -0.907), (-1.0, -1.0, -0.907), (-0.07933, -1.0, -0.907), (-0.08023, 1.0, -0.907), (0.09051, -1.0, -0.907), (0.09051, 1.0, -0.907), (0.5747, -1.0, -0.907), (0.5747, 1.0, -0.907), (0.5131, 1.0, -0.907), (0.5131, -1.0, -0.907), (-0.5095, 1.0, -0.907), (-0.5091, -1.0, -0.907), (-0.4533, -1.0, -0.907), (-0.4539, 1.0, -0.907), (1.0, 0.2372, -0.907), (-1.0, 0.2372, -0.907), (-1.0, -0.2411, -0.907), (1.0, -0.2411, -0.907), (-1.838, -1.0, -1.0), (-1.838, 1.0, -1.0), (-1.838, 0.2372, -1.0), (-1.838, -0.2411, -1.0), (-1.838, -1.0, 0.1135), (-1.838, 1.0, 0.1135), (-1.838, 0.2372, 0.1135), (-1.838, -0.2411, 0.1135), (-1.838, -0.9131, -1.0), (-1.838, -0.9245, 0.1135), (-1.838, 1.0, -0.01574), (-1.838, 0.2372, -0.009091), (-1.838, -0.2411, -0.00492), (-1.838, -1.0, 0.0017), (-1.838, -0.9234, 0.001031), (-1.838, -0.3091, 0.1135), (-1.838, -0.3081, -1.0), (-1.838, -0.309, -0.004328), (-1.838, 0.3006, 0.1135), (-1.838, 0.3188, -1.0), (-1.838, 0.3026, -0.009662), (-1.838, 0.9195, -1.0), (-1.838, 0.9119, 0.1135), (-1.838, 0.9128, -0.01498), (-1.838, 1.0, -0.8549), (-1.838, 0.2372, -0.8616), (-1.838, 0.3166, -0.8609), (-1.838, -0.2411, -0.8658), (-1.838, -1.0, -0.893), (-1.838, -0.3082, -0.8664), (-1.838, 0.9185, -0.8556), (-1.838, -0.9144, -0.8717), (-1.89, -1.0, -1.0), (-1.89, 1.0, -1.0), (-1.89, 0.2372, -1.0), (-1.89, -0.2411, -1.0), (-1.89, -1.0, 0.1135), (-1.89, 1.0, 0.1135), (-1.89, 0.2372, 0.1135), (-1.89, -0.2411, 0.1135), (-1.89, -0.9131, -1.0), (-1.89, -0.9245, 0.1135), (-1.89, 1.0, -0.01574), (-1.89, 0.2372, -0.009091), (-1.89, -0.2411, -0.00492), (-1.89, -1.0, 0.0017), (-1.89, -0.9234, 0.001031), (-1.89, -0.3091, 0.1135), (-1.89, -0.3081, -1.0), (-1.89, -0.309, -0.004328), (-1.89, 0.3006, 0.1135), (-1.89, 0.3188, -1.0), (-1.89, 0.3026, -0.009662), (-1.89, 0.9195, -1.0), (-1.89, 0.9119, 0.1135), (-1.89, 0.9128, -0.01498), (-1.89, 1.0, -0.8549), (-1.89, 0.2372, -0.8616), (-1.89, 0.3166, -0.8609), (-1.89, -0.2411, -0.8658), (-1.89, -1.0, -0.8725), (-1.89, -0.3082, -0.8664), (-1.89, 0.9185, -0.8556), (-1.89, -0.9144, -0.8717), (-1.0, -1.0, -0.02127), (-1.048, -1.0, -0.01997), (-1.038, -1.0, -1.0), (-1.049, -1.0, 0.08521), (-1.038, -1.0, -0.9055), (-1.0, -0.9229, 0.08347), (-1.0, -0.9344, -0.907), (-1.838, 1.648, -1.0), (-1.838, 1.648, 0.1135), (-1.838, 1.648, -0.01574), (-1.838, 1.648, -0.8549), (-1.89, 1.648, -1.0), (-1.89, 1.648, 0.1135), (-1.89, 1.648, -0.01574), (-1.89, 1.648, -0.8549), (-1.838, 1.746, -1.0), (-1.838, 1.746, 0.1135), (-1.838, 1.746, -0.01574), (-1.838, 1.746, -0.8549), (-1.89, 1.746, -1.0), (-1.89, 1.746, 0.1135), (-1.89, 1.746, -0.01574), (-1.89, 1.746, -0.8549), (-1.007, 1.648, 0.1135), (-1.007, 1.648, -0.01574), (-1.007, 1.746, 0.1135), (-1.007, 1.746, -0.01574), (-1.0, 1.648, -1.0), (-0.998, 1.648, -0.8549), (-0.998, 1.746, -0.8549), (-0.998, 1.746, -0.9988), (0.8924, 1.717, -2.604), (-1.015, 1.739, -0.767), (-1.155, -1.153, 0.9865), (-1.155, 1.153, 0.9865), (1.15, 1.153, 0.9865), (1.15, -1.153, 0.9865), (-1.155, -1.153, 1.191), (-1.155, 1.153, 1.191), (1.15, 1.153, 1.191), (1.15, -1.153, 1.191), (0.09578, 1.153, 0.9865), (0.09578, -1.153, 0.9865), (0.09578, 1.153, 1.191), (0.09578, -1.153, 1.191), (-0.09616, -1.153, 0.9865), (-0.09616, -1.153, 1.191), (-0.09616, 1.153, 0.9865), (-0.09616, 1.153, 1.191), (0.6653, 1.153, 0.9865), (0.6653, 1.153, 1.191), (0.6653, -1.153, 0.9865), (0.6653, -1.153, 1.191), (0.5868, -1.153, 0.9865), (0.5868, -1.153, 1.191), (0.5868, 1.153, 0.9865), (0.5868, 1.153, 1.191), (-0.5199, -1.153, 0.9865), (-0.5199, -1.153, 1.191), (-0.5199, 1.153, 0.9865), (-0.5199, 1.153, 1.191), (-0.5953, -1.153, 0.9865), (-0.5953, -1.153, 1.191), (-0.5953, 1.153, 0.9865), (-0.5953, 1.153, 1.191), (-0.9663, -0.9668, 1.441), (-0.9663, 0.9668, 1.441), (0.9674, 0.9668, 1.441), (0.9674, -0.9668, 1.441), (0.08298, 0.9668, 1.441), (0.08298, -0.9668, 1.441), (-0.07799, -0.9668, 1.441), (-0.07799, 0.9668, 1.441), (0.5606, 0.9668, 1.441), (0.5606, -0.9668, 1.441), (0.4948, -0.9668, 1.441), (0.4948, 0.9668, 1.441), (-0.4333, -0.9668, 1.441), (-0.4333, 0.9668, 1.441), (-0.4966, -0.9668, 1.441), (-0.4966, 0.9668, 1.441), (0.8859, 0.9985, -2.6), (-1.0, 1.0, -0.7648), (0.9211, 1.727, -2.835), (0.9276, 1.717, -2.604)], [], [(103, 86, 3, 66), (95, 87, 4, 36), (105, 88, 5, 84), (99, 89, 2, 60), (72, 36, 4, 67), (22, 19, 212, 215), (55, 57, 11, 10), (6, 54, 231, 203), (46, 44, 221, 223), (52, 56, 233, 229), (24, 52, 229, 217), (47, 49, 20, 21), (10, 11, 208, 207), (7, 6, 203, 204), (48, 18, 211, 225), (21, 20, 25, 23), (75, 64, 26, 70), (92, 90, 27, 30), (101, 91, 26, 64), (97, 92, 30, 40), (70, 26, 32, 71), (91, 93, 32, 26), (19, 22, 28, 31), (88, 94, 34, 5), (73, 38, 36, 72), (96, 95, 36, 38), (93, 96, 38, 32), (71, 32, 38, 73), (94, 97, 40, 34), (13, 12, 43, 45), (18, 24, 217, 211), (12, 13, 210, 209), (42, 48, 225, 219), (45, 43, 49, 47), (25, 20, 213, 218), (41, 35, 44, 46), (44, 9, 206, 221), (51, 55, 232, 228), (23, 25, 53, 51), (9, 8, 205, 206), (11, 57, 234, 208), (51, 53, 57, 55), (86, 98, 58, 3), (66, 3, 58, 74), (100, 99, 60, 62), (90, 100, 62, 27), (98, 101, 64, 58), (74, 58, 64, 75), (50, 54, 61, 63), (82, 74, 75, 83), (76, 66, 74, 82), (79, 71, 73, 81), (81, 73, 72, 80), (78, 70, 71, 79), (83, 75, 70, 78), (80, 72, 67, 84), (87, 102, 67, 4), (104, 103, 66, 76), (34, 80, 84, 5), (62, 83, 78, 27), (27, 78, 79, 30), (40, 81, 80, 34), (30, 79, 81, 40), (2, 76, 82, 60), (60, 82, 83, 62), (102, 105, 84, 67), (68, 85, 105, 102), (76, 66, 108, 109), (16, 68, 102, 87), (59, 65, 101, 98), (28, 63, 100, 90), (63, 61, 99, 100), (15, 59, 98, 86), (35, 41, 97, 94), (33, 39, 96, 93), (39, 37, 95, 96), (17, 35, 94, 88), (29, 33, 93, 91), (41, 31, 92, 97), (65, 29, 91, 101), (31, 28, 90, 92), (61, 14, 170, 89, 99), (85, 17, 88, 105), (37, 16, 87, 95), (69, 15, 86, 103), (3, 66, 108, 125, 127, 107), (76, 2, 172, 106, 114, 122, 109), (115, 121, 153, 147), (128, 111, 143, 160), (120, 137, 169, 152), (148, 143, 182, 183), (123, 120, 152, 155), (112, 124, 156, 144), (116, 130, 162, 148), (127, 125, 157, 159), (126, 132, 164, 158), (143, 111, 178, 182), (125, 108, 140, 157), (106, 134, 166, 138), (122, 114, 146, 154), (107, 127, 159, 139), (136, 129, 161, 168), (109, 122, 154, 141), (129, 126, 158, 161), (131, 133, 165, 163), (141, 140, 163, 165), (148, 161, 160, 143), (150, 155, 153, 145), (152, 151, 142, 147), (150, 149, 144, 145), (162, 168, 161, 148), (165, 167, 155, 150), (169, 166, 151, 152), (155, 152, 147, 153), (158, 149, 144, 156), (164, 163, 149, 158), (161, 158, 156, 160), (146, 138, 166, 169), (157, 140, 163, 164), (139, 159, 168, 162), (154, 146, 169, 167), (141, 154, 167, 165), (159, 157, 164, 168), (121, 113, 145, 153), (135, 123, 155, 167), (109, 108, 140, 141), (119, 110, 142, 151), (132, 136, 168, 164), (118, 133, 165, 150), (118, 117, 149, 150), (137, 135, 167, 169), (124, 128, 160, 156), (114, 106, 138, 146), (112, 113, 145, 144), (134, 119, 151, 166), (110, 115, 147, 142), (131, 117, 149, 163), (172, 174, 134, 106), (119, 171, 173, 110), (2, 89, 174, 172), (171, 170, 14, 173), (89, 170, 171, 174), (175, 115, 110, 173, 14), (137, 176, 89, 174, 134), (104, 76, 2, 89, 176), (170, 89, 176, 104, 77, 175, 14), (182, 178, 186, 190), (183, 184, 192, 191), (139, 162, 184, 181), (107, 139, 181, 177), (162, 130, 180, 184), (116, 148, 183, 179), (111, 116, 179, 178), (130, 107, 177, 180), (180, 179, 187, 188), (186, 187, 191, 190), (188, 185, 189, 192), (192, 188, 187, 191), (183, 182, 190, 191), (181, 184, 192, 189), (177, 181, 189, 185), (186, 178, 193, 195), (180, 177, 185, 188), (177, 107, 3, 197), (179, 187, 196, 194), (187, 186, 195, 196), (178, 179, 194, 193), (180, 188, 199, 198), (180, 198, 197, 177), (200, 185, 177, 197), (199, 200, 197, 198), (199, 188, 185, 200), (194, 196, 195, 193), (121, 115, 120, 123), (112, 117, 118, 113), (128, 124, 126, 129), (124, 112, 117, 126), (131, 132, 126, 117), (113, 121, 123, 118), (133, 118, 123, 135), (1, 200, 202, 201), (221, 206, 210, 222), (206, 205, 209, 210), (233, 204, 208, 234), (204, 203, 207, 208), (225, 211, 213, 226), (215, 212, 214, 216), (227, 215, 216, 228), (211, 217, 218, 213), (205, 219, 220, 209), (223, 221, 222, 224), (212, 223, 224, 214), (219, 225, 226, 220), (231, 227, 228, 232), (217, 229, 230, 218), (203, 231, 232, 207), (229, 233, 234, 230), (50, 22, 215, 227), (56, 7, 204, 233), (13, 45, 222, 210), (47, 21, 214, 224), (54, 50, 227, 231), (49, 43, 220, 226), (8, 42, 219, 205), (55, 10, 207, 232), (19, 46, 223, 212), (20, 49, 226, 213), (43, 12, 209, 220), (53, 25, 218, 230), (57, 53, 230, 234), (45, 47, 224, 222), (21, 23, 216, 214), (23, 51, 228, 216), (232, 207, 235, 249), (220, 209, 237, 243), (210, 222, 244, 238), (218, 213, 239, 242), (226, 220, 243, 246), (208, 234, 250, 236), (230, 218, 242, 248), (228, 232, 249, 247), (214, 216, 241, 240), (209, 210, 238, 237), (234, 230, 248, 250), (207, 208, 236, 235), (224, 214, 240, 245), (216, 228, 247, 241), (213, 226, 246, 239), (222, 224, 245, 244), (235, 236, 250, 248, 242, 239, 246, 243, 237, 238, 244, 245, 240, 241, 247, 249), (0, 3, 252, 251), (1, 201, 254, 253)])
me_cube_001.use_remesh_preserve_volume = False
me_cube_001.use_remesh_preserve_attributes = False
me_cube_001.use_mirror_vertex_groups = False
me_cube_001.update()
me_cube_080 = bpy.data.meshes.new('Cube.080')
me_cube_080.from_pydata([(-1.0, -1.0, -1.0), (-1.0, 1.0, -1.0), (1.0, 1.0, -1.0), (1.0, -1.0, -1.0), (-1.0, -1.0, 1.0), (-1.0, 1.0, 1.0), (1.0, 1.0, 1.0), (1.0, -1.0, 1.0), (45.23, 1.293, 2.515), (66.15, 1.293, 2.515), (45.23, 21.81, 2.515), (66.15, 21.81, 2.515), (45.23, 74.26, 6.788), (65.84, 74.27, 6.779), (45.23, 94.78, 6.788), (65.72, 94.24, 6.788), (66.15, 21.81, 3.161), (65.49, 74.26, 7.434), (1.0, -1.0, -0.525), (45.79, 1.746, 2.997), (45.23, 21.81, 3.296), (45.23, 74.26, 7.569), (-0.6849, 21.19, -1.0), (1.315, 21.19, -1.0), (45.23, 21.81, 3.025), (1.315, 21.19, -0.4894)], [], [(4, 5, 1, 0), (5, 6, 2, 1), (6, 7, 3, 2), (7, 4, 0, 3), (0, 1, 2, 3), (7, 6, 5, 4), (8, 9, 11, 10), (12, 13, 15, 14), (11, 13, 17, 16), (8, 3, 18, 19), (12, 10, 20, 21), (2, 1, 22, 23), (23, 10, 24, 25)])
me_cube_080.use_remesh_preserve_volume = False
me_cube_080.use_remesh_preserve_attributes = False
me_cube_080.use_mirror_vertex_groups = False
me_cube_080.update()

# ---- objects
ob_cylinder_005 = bpy.data.objects.new('Cylinder.005', me_cylinder_005)
ob_cylinder_004 = bpy.data.objects.new('Cylinder.004', me_cylinder_004)
ob_cube_062 = bpy.data.objects.new('Cube.062', me_cube_079)
ob_cube_061 = bpy.data.objects.new('Cube.061', me_cube_078)
ob_cube_060 = bpy.data.objects.new('Cube.060', me_cube_077)
ob_cube_059 = bpy.data.objects.new('Cube.059', me_cube_076)
ob_cube_058 = bpy.data.objects.new('Cube.058', me_cube_075)
ob_cube_057 = bpy.data.objects.new('Cube.057', me_cube_074)
ob_cube_056 = bpy.data.objects.new('Cube.056', me_cube_073)
ob_cube_052 = bpy.data.objects.new('Cube.052', me_cube_072)
ob_cylinder_003 = bpy.data.objects.new('Cylinder.003', me_cylinder_003)
ob_cylinder_002 = bpy.data.objects.new('Cylinder.002', me_cylinder_002)
ob_cube_055 = bpy.data.objects.new('Cube.055', me_cube_071)
ob_cube_054 = bpy.data.objects.new('Cube.054', me_cube_070)
ob_cube_051 = bpy.data.objects.new('Cube.051', me_cube_067)
ob_cube_050 = bpy.data.objects.new('Cube.050', me_cube_066)
ob_cube_049 = bpy.data.objects.new('Cube.049', me_cube_065)
ob_cube_048 = bpy.data.objects.new('Cube.048', me_cube_064)
ob_cube_047 = bpy.data.objects.new('Cube.047', me_cube_063)
ob_cube_045 = bpy.data.objects.new('Cube.045', me_cube_062)
ob_cube_044 = bpy.data.objects.new('Cube.044', me_cube_061)
ob_cube_034 = bpy.data.objects.new('Cube.034', me_cube_060)
ob_cylinder_001 = bpy.data.objects.new('Cylinder.001', me_cylinder_001)
ob_cube_046 = bpy.data.objects.new('Cube.046', me_cube_058)
ob_cube_043 = bpy.data.objects.new('Cube.043', me_cube_054)
ob_cube_042 = bpy.data.objects.new('Cube.042', me_cube_053)
ob_cube_041 = bpy.data.objects.new('Cube.041', me_cube_052)
ob_cube_040 = bpy.data.objects.new('Cube.040', me_cube_051)
ob_cube_039 = bpy.data.objects.new('Cube.039', me_cube_050)
ob_cube_038 = bpy.data.objects.new('Cube.038', me_cube_049)
ob_cube_037 = bpy.data.objects.new('Cube.037', me_cube_048)
ob_cube_002 = bpy.data.objects.new('Cube.002', me_cube_047)
ob_cube_001 = bpy.data.objects.new('Cube.001', me_cube_046)
ob_cube_004 = bpy.data.objects.new('Cube.004', me_cube_045)
ob_cube_003 = bpy.data.objects.new('Cube.003', me_cube_044)
ob_cube_036 = bpy.data.objects.new('Cube.036', me_cube_043)
ob_cube_035 = bpy.data.objects.new('Cube.035', me_cube_042)
ob_cylinder = bpy.data.objects.new('Cylinder', me_cylinder)
ob_cube_033 = bpy.data.objects.new('Cube.033', me_cube_040)
ob_cube_032 = bpy.data.objects.new('Cube.032', me_cube_039)
ob_cube_031 = bpy.data.objects.new('Cube.031', me_cube_038)
ob_cube_030 = bpy.data.objects.new('Cube.030', me_cube_037)
ob_cube_029 = bpy.data.objects.new('Cube.029', me_cube_036)
ob_cube_028 = bpy.data.objects.new('Cube.028', me_cube_035)
ob_cube_027 = bpy.data.objects.new('Cube.027', me_cube)
ob_cube_026 = bpy.data.objects.new('Cube.026', me_cube_034)
ob_cube_018 = bpy.data.objects.new('Cube.018', me_cube_033)
ob_cube_011 = bpy.data.objects.new('Cube.011', me_cube_032)
ob_cube_017 = bpy.data.objects.new('Cube.017', me_cube_031)
ob_cube_012 = bpy.data.objects.new('Cube.012', me_cube_030)
ob_cube_016 = bpy.data.objects.new('Cube.016', me_cube_029)
ob_cube_013 = bpy.data.objects.new('Cube.013', me_cube_028)
ob_cube_015 = bpy.data.objects.new('Cube.015', me_cube_027)
ob_cube_025 = bpy.data.objects.new('Cube.025', me_cube_025)
ob_cube_024 = bpy.data.objects.new('Cube.024', me_cube_024)
ob_cube_023 = bpy.data.objects.new('Cube.023', me_cube_023)
ob_cube_022 = bpy.data.objects.new('Cube.022', me_cube_022)
ob_cube_021 = bpy.data.objects.new('Cube.021', me_cube_021)
ob_cube_020 = bpy.data.objects.new('Cube.020', me_cube_020)
ob_cube_019 = bpy.data.objects.new('Cube.019', me_cube_019)
ob_cube_014 = bpy.data.objects.new('Cube.014', me_cube_014)
ob_cube_010 = bpy.data.objects.new('Cube.010', me_cube_010)
ob_cube_009 = bpy.data.objects.new('Cube.009', me_cube_009)
ob_cube_008 = bpy.data.objects.new('Cube.008', me_cube_008)
ob_cube_007 = bpy.data.objects.new('Cube.007', me_cube_000)
ob_cube_006 = bpy.data.objects.new('Cube.006', me_cube_007)
ob_cube_005 = bpy.data.objects.new('Cube.005', me_cube_006)
ob_cube = bpy.data.objects.new('Cube', me_cube_001)
ob_camera = bpy.data.objects.new('Camera', cam_camera)
ob_sun = bpy.data.objects.new('Sun', light_sun)
ob_cube_063 = bpy.data.objects.new('Cube.063', me_cube_080)

# ---- transforms, parenting, visibility, modifiers, constraints
ob_cylinder_005.location = (-0.3968, -2.72, 0.9685)
ob_cylinder_005.rotation_euler = (-0.01069, -1.045, -3.076)
ob_cylinder_005.scale = (0.02825, 0.02825, 2.385)
ob_cylinder_005.lineart.crease_threshold = 0.0
ob_cylinder_004.location = (-0.3254, -2.718, 1.41)
ob_cylinder_004.rotation_euler = (-0.01069, -1.045, -3.076)
ob_cylinder_004.scale = (0.02825, 0.02825, 2.385)
ob_cylinder_004.lineart.crease_threshold = 0.0
ob_cube_062.location = (-0.0003034, -0.138, -0.3857)
ob_cube_062.scale = (2.145, 2.938, 0.1047)
ob_cube_062.lineart.crease_threshold = 0.0
ob_cube_061.location = (-1.069, -1.951, -0.4404)
ob_cube_061.rotation_euler = (0.0, -0.0, 6.306)
ob_cube_061.scale = (-0.1804, 0.6634, -0.0308)
ob_cube_061.lineart.crease_threshold = 0.0
ob_cube_060.location = (-1.391, -2.096, -0.0704)
ob_cube_060.rotation_euler = (0.0, -0.0, 6.306)
ob_cube_060.scale = (-0.1804, 0.6634, -0.0308)
ob_cube_060.lineart.crease_threshold = 0.0
ob_cube_059.location = (-0.8238, -2.1, 0.1757)
ob_cube_059.rotation_euler = (0.0, -0.0, 6.306)
ob_cube_059.scale = (-0.1804, 0.6634, -0.0308)
ob_cube_059.lineart.crease_threshold = 0.0
ob_cube_058.location = (0.8282, -2.025, 1.019)
ob_cube_058.rotation_euler = (0.0, -0.0, 6.306)
ob_cube_058.scale = (-0.1804, 0.6634, -0.0308)
ob_cube_058.lineart.crease_threshold = 0.0
ob_cube_057.location = (0.2773, -2.073, 0.7708)
ob_cube_057.rotation_euler = (0.0, -0.0, 6.306)
ob_cube_057.scale = (-0.1804, 0.6634, -0.0308)
ob_cube_057.lineart.crease_threshold = 0.0
ob_cube_056.location = (-0.2992, -2.069, 0.4904)
ob_cube_056.rotation_euler = (0.0, -0.0, 6.306)
ob_cube_056.scale = (-0.1804, 0.6634, -0.0308)
ob_cube_056.lineart.crease_threshold = 0.0
ob_cube_052.location = (1.295, -2.012, 1.307)
ob_cube_052.rotation_euler = (0.0, -0.0, 6.306)
ob_cube_052.scale = (-0.1804, 0.6634, -0.0308)
ob_cube_052.lineart.crease_threshold = 0.0
ob_cylinder_003.location = (2.948, 0.02578, 3.478)
ob_cylinder_003.rotation_euler = (0.0, -0.9503, -1.576)
ob_cylinder_003.scale = (0.02825, 0.02825, 2.385)
ob_cylinder_003.lineart.crease_threshold = 0.0
ob_cylinder_002.location = (2.948, -0.003429, 3.032)
ob_cylinder_002.rotation_euler = (0.0, -0.9503, -1.576)
ob_cylinder_002.scale = (0.02825, 0.02825, 2.385)
ob_cylinder_002.lineart.crease_threshold = 0.0
ob_cube_055.location = (1.965, -2.609, 2.194)
ob_cube_055.rotation_euler = (1.571, -0.0, 1.571)
ob_cube_055.scale = (0.02969, 0.06147, 0.3083)
ob_cube_055.lineart.crease_threshold = 0.0
ob_cube_054.location = (2.964, -1.99, 2.093)
ob_cube_054.rotation_euler = (1.571, -0.0, 3.142)
ob_cube_054.scale = (0.02177, 0.06147, 0.2672)
ob_cube_054.lineart.crease_threshold = 0.0
ob_cube_051.location = (2.289, 1.508, 3.595)
ob_cube_051.rotation_euler = (0.0, -0.0, 4.736)
ob_cube_051.scale = (0.1804, 0.6634, -0.0308)
ob_cube_051.lineart.crease_threshold = 0.0
ob_cube_050.location = (2.291, 0.1542, 2.779)
ob_cube_050.rotation_euler = (0.0, -0.0, 4.736)
ob_cube_050.scale = (0.1804, 0.6634, -0.0308)
ob_cube_050.lineart.crease_threshold = 0.0
ob_cube_049.location = (2.311, 0.586, 3.059)
ob_cube_049.rotation_euler = (0.0, -0.0, 4.736)
ob_cube_049.scale = (0.1804, 0.6634, -0.0308)
ob_cube_049.lineart.crease_threshold = 0.0
ob_cube_048.location = (2.3, 1.041, 3.307)
ob_cube_048.rotation_euler = (0.0, -0.0, 4.736)
ob_cube_048.scale = (0.1804, 0.6634, -0.0308)
ob_cube_048.lineart.crease_threshold = 0.0
ob_cube_047.location = (2.302, -0.3155, 2.464)
ob_cube_047.rotation_euler = (0.0, -0.0, 4.736)
ob_cube_047.scale = (0.1804, 0.6634, -0.0308)
ob_cube_047.lineart.crease_threshold = 0.0
ob_cube_045.location = (2.311, -0.696, 2.218)
ob_cube_045.rotation_euler = (0.0, -0.0, 4.736)
ob_cube_045.scale = (0.1804, 0.6634, -0.0308)
ob_cube_045.lineart.crease_threshold = 0.0
ob_cube_044.location = (2.321, -1.145, 1.898)
ob_cube_044.rotation_euler = (0.0, -0.0, 4.736)
ob_cube_044.scale = (0.1804, 0.6634, -0.0308)
ob_cube_044.lineart.crease_threshold = 0.0
ob_cube_034.location = (2.964, 2.418, 4.354)
ob_cube_034.rotation_euler = (1.571, -0.0, 3.142)
ob_cube_034.scale = (0.02177, 0.06147, 0.2672)
ob_cube_034.lineart.crease_threshold = 0.0
ob_cylinder_001.location = (0.1289, 2.983, 5.353)
ob_cylinder_001.rotation_euler = (0.0, -0.9503, 0.0)
ob_cylinder_001.scale = (0.02825, 0.02825, 2.385)
ob_cylinder_001.lineart.crease_threshold = 0.0
ob_cube_046.location = (1.965, 3.005, 4.456)
ob_cube_046.rotation_euler = (1.571, -0.0, 1.571)
ob_cube_046.scale = (0.02969, 0.06147, 0.3083)
ob_cube_046.lineart.crease_threshold = 0.0
ob_cube_043.location = (1.359, 2.389, 4.027)
ob_cube_043.scale = (0.1804, 0.6634, -0.0308)
ob_cube_043.lineart.crease_threshold = 0.0
ob_cube_042.location = (0.9097, 2.389, 4.347)
ob_cube_042.scale = (0.1804, 0.6634, -0.0308)
ob_cube_042.lineart.crease_threshold = 0.0
ob_cube_041.location = (0.5291, 2.389, 4.593)
ob_cube_041.scale = (0.1804, 0.6634, -0.0308)
ob_cube_041.lineart.crease_threshold = 0.0
ob_cube_040.location = (-0.8271, 2.419, 5.436)
ob_cube_040.scale = (0.1804, 0.6634, -0.0308)
ob_cube_040.lineart.crease_threshold = 0.0
ob_cube_039.location = (-0.3719, 2.419, 5.188)
ob_cube_039.scale = (0.1804, 0.6634, -0.0308)
ob_cube_039.lineart.crease_threshold = 0.0
ob_cube_038.location = (0.05932, 2.389, 4.908)
ob_cube_038.scale = (0.1804, 0.6634, -0.0308)
ob_cube_038.lineart.crease_threshold = 0.0
ob_cube_037.location = (-1.294, 2.419, 5.724)
ob_cube_037.scale = (0.1804, 0.6634, -0.0308)
ob_cube_037.lineart.crease_threshold = 0.0
ob_cube_002.location = (1.642, -1.55, 7.232)
ob_cube_002.scale = (1.252, 1.252, -9.783)
ob_cube_002.lineart.crease_threshold = 0.0
ob_cube_001.location = (1.622, 1.705, 7.232)
ob_cube_001.scale = (1.252, 1.252, -11.07)
ob_cube_001.lineart.crease_threshold = 0.0
ob_cube_004.location = (-1.649, 1.721, 7.232)
ob_cube_004.scale = (1.252, 1.252, -11.07)
ob_cube_004.lineart.crease_threshold = 0.0
ob_cube_003.location = (-1.649, -1.55, 7.232)
ob_cube_003.scale = (1.252, 1.252, -9.783)
ob_cube_003.lineart.crease_threshold = 0.0
ob_cube_036.location = (-2.153, 3.05, 6.622)
ob_cube_036.rotation_euler = (1.571, -0.0, 1.571)
ob_cube_036.scale = (0.03752, 0.06147, 0.3083)
ob_cube_036.lineart.crease_threshold = 0.0
ob_cube_035.location = (-1.795, 3.037, 6.607)
ob_cube_035.scale = (0.0693, 0.06147, 0.4902)
ob_cube_035.lineart.crease_threshold = 0.0
ob_cylinder.location = (0.09876, 2.983, 5.799)
ob_cylinder.rotation_euler = (0.0, -0.9503, 0.0)
ob_cylinder.scale = (0.02825, 0.02825, 2.385)
ob_cylinder.lineart.crease_threshold = 0.0
ob_cube_033.location = (-2.451, -1.604, 6.622)
ob_cube_033.rotation_euler = (1.571, -0.0, 1.571)
ob_cube_033.scale = (0.03992, 0.0654, 0.7509)
ob_cube_033.lineart.crease_threshold = 0.0
ob_cube_032.location = (-2.852, 3.05, 6.622)
ob_cube_032.rotation_euler = (1.571, -0.0, 1.571)
ob_cube_032.scale = (0.03752, 0.06147, 0.3083)
ob_cube_032.lineart.crease_threshold = 0.0
ob_cube_031.location = (-3.204, -0.9812, 6.622)
ob_cube_031.rotation_euler = (1.571, -0.0, 0.0)
ob_cube_031.scale = (0.03752, 0.06147, 0.5709)
ob_cube_031.lineart.crease_threshold = 0.0
ob_cube_030.location = (-3.204, 0.08098, 6.622)
ob_cube_030.rotation_euler = (1.571, -0.0, 0.0)
ob_cube_030.scale = (0.03752, 0.06147, 0.4237)
ob_cube_030.lineart.crease_threshold = 0.0
ob_cube_029.location = (-3.204, 1.1, 6.622)
ob_cube_029.rotation_euler = (1.571, -0.0, 0.0)
ob_cube_029.scale = (0.03752, 0.06147, 0.5709)
ob_cube_029.lineart.crease_threshold = 0.0
ob_cube_028.location = (-3.204, 2.372, 6.622)
ob_cube_028.rotation_euler = (1.571, -0.0, 0.0)
ob_cube_028.scale = (0.03752, 0.06147, 0.5709)
ob_cube_028.lineart.crease_threshold = 0.0
ob_cube_027.location = (-2.517, 3.037, 6.607)
ob_cube_027.scale = (0.0693, 0.06147, 0.4902)
ob_cube_027.lineart.crease_threshold = 0.0
ob_cube_026.location = (-1.633, 0.08695, 4.957)
ob_cube_026.rotation_euler = (-2.178, -3.142, -1.42e-07)
ob_cube_026.scale = (0.9892, 1.733, 0.6768)
ob_cube_026.lineart.crease_threshold = 0.0
ob_cube_018.location = (-1.618, 0.0786, 3.861)
ob_cube_018.rotation_euler = (1.571, -0.0, 3.142)
ob_cube_018.scale = (1.733, 1.087, 0.5573)
ob_cube_018.lineart.crease_threshold = 0.0
ob_cube_011.location = (-1.618, 0.0786, 1.601)
ob_cube_011.rotation_euler = (1.571, -0.0, 3.142)
ob_cube_011.scale = (1.733, 1.087, 0.5573)
ob_cube_011.lineart.crease_threshold = 0.0
ob_cube_017.location = (1.648, 0.0786, 1.601)
ob_cube_017.rotation_euler = (1.571, -0.0, 3.142)
ob_cube_017.scale = (1.733, 1.087, 0.5573)
ob_cube_017.lineart.crease_threshold = 0.0
ob_cube_012.location = (1.648, 0.0786, 3.861)
ob_cube_012.rotation_euler = (1.571, -0.0, 3.142)
ob_cube_012.scale = (1.733, 1.087, 0.5573)
ob_cube_012.lineart.crease_threshold = 0.0
ob_cube_016.location = (0.008785, -1.534, 3.861)
ob_cube_016.rotation_euler = (1.571, -0.0, 1.571)
ob_cube_016.scale = (1.733, 1.087, 0.5573)
ob_cube_016.lineart.crease_threshold = 0.0
ob_cube_013.location = (0.008785, -1.534, 1.601)
ob_cube_013.rotation_euler = (1.571, -0.0, 1.571)
ob_cube_013.scale = (1.733, 1.087, 0.5573)
ob_cube_013.lineart.crease_threshold = 0.0
ob_cube_015.location = (0.008785, 1.708, 1.601)
ob_cube_015.rotation_euler = (1.571, -0.0, 1.571)
ob_cube_015.scale = (1.733, 1.087, 0.5573)
ob_cube_015.lineart.crease_threshold = 0.0
ob_cube_025.location = (1.678, 0.08695, 4.957)
ob_cube_025.rotation_euler = (-2.178, -3.142, -1.42e-07)
ob_cube_025.scale = (0.9892, 1.733, 0.6768)
ob_cube_025.lineart.crease_threshold = 0.0
ob_cube_024.location = (-0.01077, -1.528, 4.983)
ob_cube_024.rotation_euler = (2.133, 9.027e-08, 1.571)
ob_cube_024.scale = (1.733, 1.733, 0.6768)
ob_cube_024.lineart.crease_threshold = 0.0
ob_cube_023.location = (-0.009637, 1.697, 2.724)
ob_cube_023.rotation_euler = (0.9887, -0.0, 1.571)
ob_cube_023.scale = (1.733, 1.733, 0.6768)
ob_cube_023.lineart.crease_threshold = 0.0
ob_cube_022.location = (-0.01077, 1.695, 4.983)
ob_cube_022.rotation_euler = (2.133, 9.027e-08, 1.571)
ob_cube_022.scale = (1.733, 1.733, 0.6768)
ob_cube_022.lineart.crease_threshold = 0.0
ob_cube_021.location = (-0.009637, -1.512, 2.724)
ob_cube_021.rotation_euler = (0.9887, -0.0, 1.571)
ob_cube_021.scale = (1.733, 1.733, 0.6768)
ob_cube_021.lineart.crease_threshold = 0.0
ob_cube_020.location = (-1.599, 0.06097, 2.744)
ob_cube_020.rotation_euler = (0.9887, -0.0, 0.0)
ob_cube_020.scale = (1.733, 1.733, 0.6768)
ob_cube_020.lineart.crease_threshold = 0.0
ob_cube_019.location = (1.639, 0.06097, 2.744)
ob_cube_019.rotation_euler = (0.9887, -0.0, 0.0)
ob_cube_019.scale = (1.733, 1.733, 0.6768)
ob_cube_019.lineart.crease_threshold = 0.0
ob_cube_014.location = (0.008785, 1.708, 3.861)
ob_cube_014.rotation_euler = (1.571, -0.0, 1.571)
ob_cube_014.scale = (1.733, 1.087, 0.5573)
ob_cube_014.lineart.crease_threshold = 0.0
ob_cube_010.location = (-3.234, 0.07737, 7.101)
ob_cube_010.scale = (1.733, 1.733, 1.163)
ob_cube_010.lineart.crease_threshold = 0.0
ob_cube_009.location = (-3.246, -3.181, 7.101)
ob_cube_009.scale = (1.733, 1.733, 1.163)
ob_cube_009.lineart.crease_threshold = 0.0
ob_cube_008.location = (0.01567, -3.181, 7.101)
ob_cube_008.scale = (1.733, 1.733, 1.163)
ob_cube_008.lineart.crease_threshold = 0.0
ob_cube_007.location = (0.02838, 0.07737, 7.101)
ob_cube_007.scale = (1.733, 1.733, 1.163)
ob_cube_007.lineart.crease_threshold = 0.0
ob_cube_006.location = (3.465, 0.07737, 7.101)
ob_cube_006.rotation_euler = (0.0, -0.0, 1.571)
ob_cube_006.scale = (1.733, 1.733, 1.163)
ob_cube_006.lineart.crease_threshold = 0.0
ob_cube_005.location = (0.02838, 0.07737, 7.101)
ob_cube_005.scale = (1.733, 1.733, 1.163)
ob_cube_005.lineart.crease_threshold = 0.0
ob_cube.location = (0.02838, 0.07737, 7.101)
ob_cube.scale = (1.733, 1.733, 1.163)
ob_cube.lineart.crease_threshold = 0.0
ob_camera.location = (7.481, -6.508, 10.16)
ob_camera.rotation_euler = (1.109, 0.01082, 0.8149)
ob_camera.lock_rotations_4d = False
ob_camera.empty_display_type = 'ARROWS'
ob_camera.color = (0.0, 0.0, 0.0, 0.0)
ob_camera.display_type = 'WIRE'
ob_camera.lineart.crease_threshold = 0.0
ob_sun.location = (-15.25, -3.282, 16.26)
ob_sun.rotation_euler = (-0.7327, -0.5348, 1.213)
ob_sun.lineart.crease_threshold = 0.0
ob_cube_063.location = (-1.57, -2.757, 0.2425)
ob_cube_063.scale = (0.0693, 0.06147, 0.5247)
ob_cube_063.lineart.crease_threshold = 0.0

# ---- collection membership
col_collection_1.objects.link(ob_cylinder_005)
col_collection_1.objects.link(ob_cylinder_004)
col_collection_1.objects.link(ob_cube_062)
col_collection_1.objects.link(ob_cube_061)
col_collection_1.objects.link(ob_cube_060)
col_collection_1.objects.link(ob_cube_059)
col_collection_1.objects.link(ob_cube_058)
col_collection_1.objects.link(ob_cube_057)
col_collection_1.objects.link(ob_cube_056)
col_collection_1.objects.link(ob_cube_052)
col_collection_1.objects.link(ob_cylinder_003)
col_collection_1.objects.link(ob_cylinder_002)
col_collection_1.objects.link(ob_cube_055)
col_collection_1.objects.link(ob_cube_054)
col_collection_1.objects.link(ob_cube_051)
col_collection_1.objects.link(ob_cube_050)
col_collection_1.objects.link(ob_cube_049)
col_collection_1.objects.link(ob_cube_048)
col_collection_1.objects.link(ob_cube_047)
col_collection_1.objects.link(ob_cube_045)
col_collection_1.objects.link(ob_cube_044)
col_collection_1.objects.link(ob_cube_034)
col_collection_1.objects.link(ob_cylinder_001)
col_collection_1.objects.link(ob_cube_046)
col_collection_1.objects.link(ob_cube_043)
col_collection_1.objects.link(ob_cube_042)
col_collection_1.objects.link(ob_cube_041)
col_collection_1.objects.link(ob_cube_040)
col_collection_1.objects.link(ob_cube_039)
col_collection_1.objects.link(ob_cube_038)
col_collection_1.objects.link(ob_cube_037)
col_collection_1.objects.link(ob_cube_002)
col_collection_1.objects.link(ob_cube_001)
col_collection_1.objects.link(ob_cube_004)
col_collection_1.objects.link(ob_cube_003)
col_collection_1.objects.link(ob_cube_036)
col_collection_1.objects.link(ob_cube_035)
col_collection_1.objects.link(ob_cylinder)
col_collection_1.objects.link(ob_cube_033)
col_collection_1.objects.link(ob_cube_032)
col_collection_1.objects.link(ob_cube_031)
col_collection_1.objects.link(ob_cube_030)
col_collection_1.objects.link(ob_cube_029)
col_collection_1.objects.link(ob_cube_028)
col_collection_1.objects.link(ob_cube_027)
col_collection_1.objects.link(ob_cube_026)
col_collection_1.objects.link(ob_cube_018)
col_collection_1.objects.link(ob_cube_011)
col_collection_1.objects.link(ob_cube_017)
col_collection_1.objects.link(ob_cube_012)
col_collection_1.objects.link(ob_cube_016)
col_collection_1.objects.link(ob_cube_013)
col_collection_1.objects.link(ob_cube_015)
col_collection_1.objects.link(ob_cube_025)
col_collection_1.objects.link(ob_cube_024)
col_collection_1.objects.link(ob_cube_023)
col_collection_1.objects.link(ob_cube_022)
col_collection_1.objects.link(ob_cube_021)
col_collection_1.objects.link(ob_cube_020)
col_collection_1.objects.link(ob_cube_019)
col_collection_1.objects.link(ob_cube_014)
col_collection_1.objects.link(ob_cube_010)
col_collection_1.objects.link(ob_cube_009)
col_collection_1.objects.link(ob_cube_008)
col_collection_1.objects.link(ob_cube_007)
col_collection_1.objects.link(ob_cube_006)
col_collection_1.objects.link(ob_cube_005)
col_collection_1.objects.link(ob_cube)
col_collection_1.objects.link(ob_camera)
col_collection_2.objects.link(ob_sun)
col_collection_2.objects.link(ob_cube_063)

# ---- scene / render settings (as saved in the file)
scene.camera = ob_camera
scene.frame_start = 1; scene.frame_end = 250; scene.frame_set(1)
scene.render.engine = 'CYCLES'
scene.render.resolution_percentage = 50
scene.render.dither_intensity = 0.0
scene.cycles.use_denoising = False
scene.cycles.samples = 150
scene.cycles.sampling_pattern = 'TABULATED_SOBOL'
scene.cycles.light_sampling_threshold = 0.0
scene.cycles.use_adaptive_sampling = False
scene.cycles.use_light_tree = False
scene.cycles.blur_glossy = 0.0
scene.cycles.pixel_filter_type = 'GAUSSIAN'
scene.cycles.sample_clamp_indirect = 0.0
scene.view_settings.view_transform = 'Standard'
bpy.context.view_layer.update()
